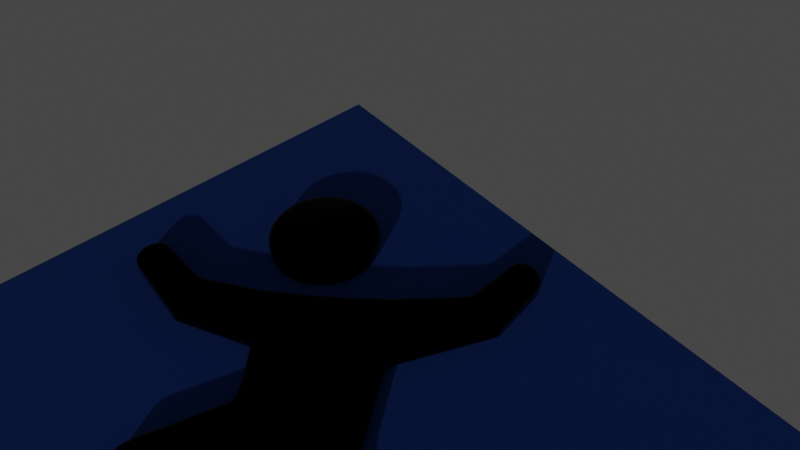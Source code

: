 # Source: FallGuy.blend  (saved by Blender 2.80.75; exported with 4.5.12 LTS)
import bpy
from mathutils import Matrix  # noqa: F401  (used for matrix-valued properties, if any)

bpy.ops.wm.read_factory_settings(use_empty=True)
scene = bpy.context.scene
scene.name = 'Scene'

# ---- collections
col_collection = bpy.data.collections.new('Collection'); scene.collection.children.link(col_collection)

# ---- materials (node trees are filled in below, after node groups)
mat_material_002 = bpy.data.materials.new('Material.002')
mat_material_001 = bpy.data.materials.new('Material.001')
mat_material = bpy.data.materials.new('Material')

# ---- material node trees
mat_material_002.use_nodes = True; mat_material_002.node_tree.nodes.clear()
_N = mat_material_002.node_tree.nodes; _L = mat_material_002.node_tree.links
n0 = _N.new('ShaderNodeOutputMaterial'); n0.name = 'Material Output'; n0.location = (300, 300)
n1 = _N.new('ShaderNodeBsdfPrincipled'); n1.name = 'Principled BSDF'; n1.location = (10, 300)
n1.distribution = 'GGX'
n1.subsurface_method = 'BURLEY'
n1.inputs[0].default_value = (0.0, 0.0, 0.0, 1.0)
n1.inputs[1].default_value = 1.0
n1.inputs[2].default_value = 0.0
n1.inputs[3].default_value = 1.45
n1.inputs[27].default_value = (0.0, 0.0, 0.0, 1.0)
n1.inputs[28].default_value = 1.0
_L.new(n1.outputs[0], n0.inputs[0])
n0.is_active_output = True
mat_material_001.use_nodes = True; mat_material_001.node_tree.nodes.clear()
_N = mat_material_001.node_tree.nodes; _L = mat_material_001.node_tree.links
n0 = _N.new('ShaderNodeOutputMaterial'); n0.name = 'Material Output'; n0.location = (300, 300)
n1 = _N.new('ShaderNodeBsdfPrincipled'); n1.name = 'Principled BSDF'; n1.location = (10, 300)
n1.distribution = 'GGX'
n1.subsurface_method = 'BURLEY'
n1.inputs[0].default_value = (0.003035, 0.04519, 0.2623, 1.0)
n1.inputs[2].default_value = 1.0
n1.inputs[3].default_value = 1.45
n1.inputs[27].default_value = (0.0, 0.0, 0.0, 1.0)
n1.inputs[28].default_value = 1.0
_L.new(n1.outputs[0], n0.inputs[0])
n0.is_active_output = True
mat_material.use_nodes = True; mat_material.node_tree.nodes.clear()
_N = mat_material.node_tree.nodes; _L = mat_material.node_tree.links
n0 = _N.new('ShaderNodeOutputMaterial'); n0.name = 'Material Output'; n0.location = (300, 300)
n1 = _N.new('ShaderNodeBsdfPrincipled'); n1.name = 'Principled BSDF'; n1.location = (10, 300)
n1.distribution = 'GGX'
n1.subsurface_method = 'BURLEY'
n1.inputs[0].default_value = (0.0, 0.0, 0.0, 1.0)
n1.inputs[1].default_value = 1.0
n1.inputs[2].default_value = 0.25
n1.inputs[3].default_value = 1.45
n1.inputs[27].default_value = (0.0, 0.0, 0.0, 1.0)
n1.inputs[28].default_value = 1.0
_L.new(n1.outputs[0], n0.inputs[0])
n0.is_active_output = True

# ---- world
world_world = bpy.data.worlds.new('World'); scene.world = world_world
world_world.use_nodes = True; world_world.node_tree.nodes.clear()
_N = world_world.node_tree.nodes; _L = world_world.node_tree.links
n0 = _N.new('ShaderNodeOutputWorld'); n0.name = 'World Output'; n0.location = (300, 300)
n1 = _N.new('ShaderNodeBackground'); n1.name = 'Background'; n1.location = (10, 300)
n1.inputs[0].default_value = (0.05088, 0.05088, 0.05088, 1.0)
_L.new(n1.outputs[0], n0.inputs[0])
n0.is_active_output = True
world_world.color = (0.05088, 0.05088, 0.05088)
world_world.use_sun_shadow = False
world_world.sun_shadow_jitter_overblur = 0.0

# ---- cameras
cam_camera = bpy.data.cameras.new('Camera')
cam_camera.clip_end = 100.0
cam_camera.lens = 34.45
cam_camera.ortho_scale = 7.314

# ---- lights
light_light = bpy.data.lights.new('Light', 'POINT')
light_light.transmission_factor = 0.0
light_light.energy = 1000.0
light_light.shadow_soft_size = 0.1
light_light.shadow_maximum_resolution = 0.006
light_light.use_absolute_resolution = True

# ---- meshes
me_plane = bpy.data.meshes.new('Plane')
me_plane.from_pydata([(0.008636, 0.03409, 0.0), (-0.0311, 0.001074, 0.0), (0.03145, 0.003498, 0.0), (-0.01303, -0.01686, 0.0), (0.02057, 0.01747, 0.0), (-0.0211, -0.008242, 0.0), (-0.01053, 0.0145, 0.0), (0.01141, -0.0102, 0.0), (0.0007034, 0.002594, 0.0), (-0.001475, 0.04156, 0.0), (-0.04121, 0.008548, 0.0), (-0.02064, 0.02198, 0.0), (-0.01364, 0.05167, 0.0), (-0.0503, 0.01631, 0.0), (-0.03134, 0.03282, 0.0), (-0.06199, -0.01513, 0.0), (-0.06628, -0.005632, 0.0), (-0.07157, 0.001628, 0.0), (-0.09694, -0.01387, 0.0), (-0.102, -0.006139, 0.0), (-0.09689, 0.001121, 0.0), (0.0256, 0.07486, 0.0), (0.01524, 0.07397, 0.0), (0.007379, 0.07801, 0.0), (0.0213, 0.1025, 0.0), (0.01448, 0.1092, 0.0), (0.006113, 0.1048, 0.0), (0.03905, -0.006631, 0.0), (-0.01455, -0.02141, 0.0), (0.01597, -0.02058, 0.0), (-0.02291, -0.05079, 0.0), (-0.005052, -0.05248, 0.0), (-0.02114, -0.06253, 0.0), (-0.00394, -0.05516, 0.0), (0.01873, -0.0997, 0.0), (0.03261, -0.08722, 0.0), (0.02295, -0.1027, 0.0), (0.02786, -0.1027, 0.0), (0.0342, -0.09496, 0.0), (0.03296, -0.09935, 0.0), (0.04926, -0.01429, 0.0), (0.0393, -0.03516, 0.0), (0.06712, -0.0245, 0.0), (0.06121, -0.03497, 0.0), (0.06311, 0.009413, 0.0), (0.07697, 0.001026, 0.0), (0.07624, 0.008683, 0.0), (0.07733, 0.004308, 0.0), (0.0667, 0.01323, 0.0), (0.07211, 0.01267, 0.0), (-0.05697, 0.05837, 0.002216), (-0.05784, 0.05829, 0.002216), (-0.05867, 0.05804, 0.002216), (-0.05944, 0.05763, 0.002216), (-0.06011, 0.05707, 0.002216), (-0.06066, 0.0564, 0.002216), (-0.06107, 0.05563, 0.002216), (-0.06133, 0.0548, 0.002216), (-0.06141, 0.05394, 0.002216), (-0.06133, 0.05307, 0.002216), (-0.06107, 0.05224, 0.002216), (-0.06066, 0.05147, 0.002216), (-0.06011, 0.0508, 0.002216), (-0.05944, 0.05025, 0.002216), (-0.05867, 0.04984, 0.002216), (-0.05784, 0.04958, 0.002216), (-0.05697, 0.0495, 0.002216), (-0.05611, 0.04958, 0.002216), (-0.05528, 0.04984, 0.002216), (-0.05451, 0.05025, 0.002216), (-0.05384, 0.0508, 0.002216), (-0.05328, 0.05147, 0.002216), (-0.05287, 0.05224, 0.002216), (-0.05262, 0.05307, 0.002216), (-0.05254, 0.05394, 0.002216), (-0.05262, 0.0548, 0.002216), (-0.05287, 0.05563, 0.002216), (-0.05328, 0.0564, 0.002216), (-0.05384, 0.05707, 0.002216), (-0.05451, 0.05763, 0.002216), (-0.05528, 0.05804, 0.002216), (-0.05611, 0.05829, 0.002216), (0.008636, 0.03409, -0.01), (-0.0311, 0.001074, -0.01), (0.03145, 0.003498, -0.01), (-0.01303, -0.01686, -0.01), (0.02057, 0.01747, -0.01), (-0.0211, -0.008242, -0.01), (-0.01053, 0.0145, -0.01), (0.01141, -0.0102, -0.01), (0.0007034, 0.002594, -0.01), (-0.001475, 0.04156, -0.01), (-0.04121, 0.008548, -0.01), (-0.02064, 0.02198, -0.01), (-0.01364, 0.05167, -0.01), (-0.0503, 0.01631, -0.01), (-0.03134, 0.03282, -0.01), (-0.06199, -0.01513, -0.01), (-0.06628, -0.005632, -0.01), (-0.07157, 0.001628, -0.01), (-0.09694, -0.01387, -0.01), (-0.102, -0.006139, -0.01), (-0.09689, 0.001121, -0.01), (0.0256, 0.07486, -0.01), (0.01524, 0.07397, -0.01), (0.007379, 0.07801, -0.01), (0.0213, 0.1025, -0.01), (0.01448, 0.1092, -0.01), (0.006113, 0.1048, -0.01), (0.03905, -0.006631, -0.01), (-0.01455, -0.02141, -0.01), (0.01597, -0.02058, -0.01), (-0.02291, -0.05079, -0.01), (-0.005052, -0.05248, -0.01), (-0.02114, -0.06253, -0.01), (-0.00394, -0.05516, -0.01), (0.01873, -0.0997, -0.01), (0.03261, -0.08722, -0.01), (0.02295, -0.1027, -0.01), (0.02786, -0.1027, -0.01), (0.0342, -0.09496, -0.01), (0.03296, -0.09935, -0.01), (0.04926, -0.01429, -0.01), (0.0393, -0.03516, -0.01), (0.06712, -0.0245, -0.01), (0.06121, -0.03497, -0.01), (0.06311, 0.009413, -0.01), (0.07697, 0.001026, -0.01), (0.07624, 0.008683, -0.01), (0.07733, 0.004308, -0.01), (0.0667, 0.01323, -0.01), (0.07211, 0.01267, -0.01), (-0.05697, 0.05869, -0.008736), (-0.0579, 0.0586, -0.008735), (-0.05879, 0.05833, -0.008736), (-0.05962, 0.05789, -0.008736), (-0.06034, 0.0573, -0.008736), (-0.06093, 0.05658, -0.008735), (-0.06137, 0.05576, -0.008735), (-0.06164, 0.05486, -0.008736), (-0.06173, 0.05394, -0.008736), (-0.06164, 0.05301, -0.008735), (-0.06137, 0.05212, -0.008735), (-0.06093, 0.05129, -0.008736), (-0.06034, 0.05057, -0.008736), (-0.05962, 0.04998, -0.008736), (-0.05879, 0.04954, -0.008736), (-0.0579, 0.04927, -0.008736), (-0.05697, 0.04918, -0.008736), (-0.05605, 0.04927, -0.008736), (-0.05515, 0.04954, -0.008736), (-0.05433, 0.04998, -0.008736), (-0.05361, 0.05057, -0.008735), (-0.05302, 0.05129, -0.008736), (-0.05258, 0.05212, -0.008736), (-0.05231, 0.05301, -0.008735), (-0.05222, 0.05394, -0.008736), (-0.05231, 0.05486, -0.008736), (-0.05258, 0.05576, -0.008736), (-0.05302, 0.05658, -0.008736), (-0.05361, 0.0573, -0.008736), (-0.05433, 0.05789, -0.008736), (-0.05515, 0.05833, -0.008736), (-0.05605, 0.0586, -0.008736), (0.008636, 0.03409, -0.0007093), (-0.0311, 0.001074, -0.0007093), (0.03145, 0.003498, -0.0007093), (-0.01303, -0.01686, -0.0007093), (0.02057, 0.01747, -0.0007093), (-0.0211, -0.008242, -0.0007093), (-0.01364, 0.05167, -0.0007093), (-0.0503, 0.01631, -0.0007093), (-0.03134, 0.03282, -0.0007093), (-0.06199, -0.01513, -0.0007093), (-0.07157, 0.001628, -0.0007093), (-0.09694, -0.01387, -0.0007093), (-0.102, -0.006139, -0.0007093), (-0.09689, 0.001121, -0.0007093), (0.0256, 0.07486, -0.0007093), (0.007379, 0.07801, -0.0007093), (0.0213, 0.1025, -0.0007093), (0.01448, 0.1092, -0.0007093), (0.006113, 0.1048, -0.0007093), (0.03905, -0.006631, -0.0007093), (-0.01455, -0.02141, -0.0007093), (0.01597, -0.02058, -0.0007093), (-0.02291, -0.05079, -0.0007093), (-0.005052, -0.05248, -0.0007093), (-0.02114, -0.06253, -0.0007093), (-0.00394, -0.05516, -0.0007093), (0.01873, -0.0997, -0.0007093), (0.03261, -0.08722, -0.0007093), (0.02295, -0.1027, -0.0007093), (0.02786, -0.1027, -0.0007093), (0.0342, -0.09496, -0.0007093), (0.03296, -0.09935, -0.0007093), (0.04926, -0.01429, -0.0007093), (0.0393, -0.03516, -0.0007093), (0.06712, -0.0245, -0.0007093), (0.06121, -0.03497, -0.0007093), (0.06311, 0.009413, -0.0007093), (0.07697, 0.001026, -0.0007093), (0.07624, 0.008683, -0.0007093), (0.07733, 0.004308, -0.0007093), (0.0667, 0.01323, -0.0007093), (0.07211, 0.01267, -0.0007093), (0.008636, 0.03409, -0.009355), (-0.0311, 0.001074, -0.009355), (0.03145, 0.003498, -0.009355), (-0.01303, -0.01686, -0.009355), (0.02057, 0.01747, -0.009355), (-0.0211, -0.008242, -0.009355), (-0.01364, 0.05167, -0.009355), (-0.0503, 0.01631, -0.009355), (-0.03134, 0.03282, -0.009355), (-0.06199, -0.01513, -0.009355), (-0.07157, 0.001628, -0.009355), (-0.09694, -0.01387, -0.009355), (-0.102, -0.006139, -0.009355), (-0.09689, 0.001121, -0.009355), (0.0256, 0.07486, -0.009355), (0.007379, 0.07801, -0.009355), (0.0213, 0.1025, -0.009355), (0.01448, 0.1092, -0.009355), (0.006113, 0.1048, -0.009355), (0.03905, -0.006631, -0.009355), (-0.01455, -0.02141, -0.009355), (0.01597, -0.02058, -0.009355), (-0.02291, -0.05079, -0.009355), (-0.005052, -0.05248, -0.009355), (-0.02114, -0.06253, -0.009355), (-0.00394, -0.05516, -0.009355), (0.01873, -0.0997, -0.009355), (0.03261, -0.08722, -0.009355), (0.02295, -0.1027, -0.009355), (0.02786, -0.1027, -0.009355), (0.0342, -0.09496, -0.009355), (0.03296, -0.09935, -0.009355), (0.04926, -0.01429, -0.009355), (0.0393, -0.03516, -0.009355), (0.06712, -0.0245, -0.009355), (0.06121, -0.03497, -0.009355), (0.06311, 0.009413, -0.009355), (0.07697, 0.001026, -0.009355), (0.07624, 0.008683, -0.009355), (0.07733, 0.004308, -0.009355), (0.0667, 0.01323, -0.009355), (0.07211, 0.01267, -0.009355), (-0.05697, 0.07755, -0.0006956), (-0.06158, 0.0771, -0.0006955), (-0.06601, 0.07576, -0.0006956), (-0.0701, 0.07357, -0.0006956), (-0.07367, 0.07064, -0.0006956), (-0.07661, 0.06706, -0.0006955), (-0.07879, 0.06297, -0.0006955), (-0.08014, 0.05854, -0.0006956), (-0.08059, 0.05394, -0.0006956), (-0.08014, 0.04933, -0.0006955), (-0.07879, 0.0449, -0.0006955), (-0.07661, 0.04081, -0.0006956), (-0.07367, 0.03724, -0.0006956), (-0.0701, 0.0343, -0.0006956), (-0.06601, 0.03212, -0.0006956), (-0.06158, 0.03077, -0.0006956), (-0.05697, 0.03032, -0.0006956), (-0.05237, 0.03077, -0.0006956), (-0.04794, 0.03212, -0.0006956), (-0.04385, 0.0343, -0.0006956), (-0.04027, 0.03724, -0.0006955), (-0.03734, 0.04081, -0.0006956), (-0.03516, 0.0449, -0.0006956), (-0.03381, 0.04933, -0.0006955), (-0.03336, 0.05394, -0.0006956), (-0.03381, 0.05854, -0.0006956), (-0.03516, 0.06297, -0.0006956), (-0.03734, 0.06706, -0.0006956), (-0.04027, 0.07064, -0.0006956), (-0.04385, 0.07357, -0.0006956), (-0.04794, 0.07576, -0.0006956), (-0.05237, 0.0771, -0.0006956), (-0.05697, 0.07755, -0.009191), (-0.06158, 0.0771, -0.009191), (-0.06601, 0.07576, -0.009191), (-0.0701, 0.07357, -0.009191), (-0.07367, 0.07064, -0.009191), (-0.07661, 0.06706, -0.009191), (-0.07879, 0.06297, -0.009191), (-0.08014, 0.05854, -0.009191), (-0.08059, 0.05394, -0.009191), (-0.08014, 0.04933, -0.009191), (-0.07879, 0.0449, -0.009191), (-0.07661, 0.04081, -0.009191), (-0.07367, 0.03724, -0.009191), (-0.0701, 0.0343, -0.009191), (-0.06601, 0.03212, -0.009191), (-0.06158, 0.03077, -0.009191), (-0.05697, 0.03032, -0.009191), (-0.05237, 0.03077, -0.009191), (-0.04794, 0.03212, -0.009191), (-0.04385, 0.0343, -0.009191), (-0.04027, 0.03724, -0.009191), (-0.03734, 0.04081, -0.009191), (-0.03516, 0.0449, -0.009191), (-0.03381, 0.04933, -0.009191), (-0.03336, 0.05394, -0.009191), (-0.03381, 0.05854, -0.009191), (-0.03516, 0.06297, -0.009191), (-0.03734, 0.06706, -0.009191), (-0.04027, 0.07064, -0.009191), (-0.04385, 0.07357, -0.009191), (-0.04794, 0.07576, -0.009191), (-0.05237, 0.0771, -0.009191), (-0.02409, -0.05657, 0.0), (-0.004496, -0.05382, 0.0), (-0.02409, -0.05657, -0.01), (-0.004496, -0.05382, -0.01), (-0.004496, -0.05382, -0.0007093), (-0.02409, -0.05657, -0.0007093), (-0.004496, -0.05382, -0.009355), (-0.02409, -0.05657, -0.009355), (-0.01577, -0.02571, 0.0), (0.01289, -0.02524, 0.0), (-0.01577, -0.02571, -0.01), (0.01289, -0.02524, -0.01), (0.01289, -0.02524, -0.0007093), (-0.01577, -0.02571, -0.0007093), (0.01289, -0.02524, -0.009355), (-0.01577, -0.02571, -0.009355), (0.02017, -0.02321, 0.0), (0.04089, -0.008012, 0.0), (0.02017, -0.02321, -0.01), (0.04089, -0.008012, -0.01), (0.04089, -0.008012, -0.0007093), (0.02017, -0.02321, -0.0007093), (0.04089, -0.008012, -0.009355), (0.02017, -0.02321, -0.009355), (0.03485, -0.03238, 0.0), (0.03485, -0.03238, -0.01), (0.03485, -0.03238, -0.0007093), (0.03485, -0.03238, -0.009355), (0.04731, -0.01283, 0.0), (0.04731, -0.01283, -0.01), (0.04731, -0.01283, -0.0007093), (0.04731, -0.01283, -0.009355), (0.06823, -0.02164, 0.0), (0.05081, -0.01163, 0.0), (0.06823, -0.02164, -0.01), (0.05081, -0.01163, -0.01), (0.05081, -0.01163, -0.0007093), (0.06823, -0.02164, -0.0007093), (0.05081, -0.01163, -0.009355), (0.06823, -0.02164, -0.009355), (-0.05197, 0.01516, 0.0), (-0.04319, 0.00743, 0.0), (-0.03354, -0.0002037, 0.0), (-0.05197, 0.01516, -0.01), (-0.04319, 0.00743, -0.01), (-0.03354, -0.0002037, -0.01), (-0.03354, -0.0002037, -0.0007093), (-0.05197, 0.01516, -0.0007093), (-0.03354, -0.0002037, -0.009355), (-0.05197, 0.01516, -0.009355), (0.01047, 0.03153, 0.0), (-0.02956, -0.0003579, 0.0), (-0.008801, 0.01267, 0.0), (0.01047, 0.03153, -0.01), (-0.02956, -0.0003579, -0.01), (-0.008801, 0.01267, -0.01), (-0.02956, -0.0003579, -0.0007093), (0.01047, 0.03153, -0.0007093), (-0.02956, -0.0003579, -0.009355), (0.01047, 0.03153, -0.009355), (-0.09307, 0.001198, 0.0), (-0.09659, -0.006062, 0.0), (-0.09166, -0.01406, 0.0), (-0.09307, 0.001198, -0.01), (-0.09659, -0.006062, -0.01), (-0.09166, -0.01406, -0.01), (-0.09166, -0.01406, -0.0007093), (-0.09307, 0.001198, -0.0007093), (-0.09166, -0.01406, -0.009355), (-0.09307, 0.001198, -0.009355), (0.0001902, 0.04479, 0.0), (-0.01154, 0.0543, 0.0), (0.01033, 0.03815, 0.0), (0.0001902, 0.04479, -0.01), (-0.01154, 0.0543, -0.01), (0.01033, 0.03815, -0.01), (0.01033, 0.03815, -0.0007093), (-0.01154, 0.0543, -0.0007093), (0.01033, 0.03815, -0.009355), (-0.01154, 0.0543, -0.009355), (0.01459, 0.1039, 0.0), (0.006304, 0.1008, 0.0), (0.02195, 0.0983, 0.0), (0.01459, 0.1039, -0.01), (0.006304, 0.1008, -0.01), (0.02195, 0.0983, -0.01), (0.02195, 0.0983, -0.0007093), (0.006304, 0.1008, -0.0007093), (0.02195, 0.0983, -0.009355), (0.006304, 0.1008, -0.009355), (0.0073, 0.07969, 0.0), (0.0073, 0.07969, -0.01), (0.0073, 0.07969, -0.0007093), (0.0073, 0.07969, -0.009355), (0.01519, 0.07617, 0.0), (0.02533, 0.07658, 0.0), (0.01519, 0.07617, -0.01), (0.02533, 0.07658, -0.01), (0.02533, 0.07658, -0.0007093), (0.02533, 0.07658, -0.009355), (0.01433, 0.07221, 0.0), (0.02468, 0.07264, 0.0), (0.01433, 0.07221, -0.01), (0.02468, 0.07264, -0.01), (0.02468, 0.07264, -0.0007093), (0.02468, 0.07264, -0.009355), (0.006236, 0.07657, 0.0), (0.006236, 0.07657, -0.01), (0.006236, 0.07657, -0.0007093), (0.006236, 0.07657, -0.009355), (-0.07063, 0.002276, 0.0), (-0.07063, 0.002276, -0.01), (-0.07063, 0.002276, -0.0007093), (-0.07063, 0.002276, -0.009355), (-0.06517, -0.005007, 0.0), (-0.06063, -0.01442, 0.0), (-0.06517, -0.005007, -0.01), (-0.06063, -0.01442, -0.01), (-0.06063, -0.01442, -0.0007093), (-0.06063, -0.01442, -0.009355), (-0.06862, -0.005666, 0.0), (-0.06428, -0.01505, 0.0), (-0.06862, -0.005666, -0.01), (-0.06428, -0.01505, -0.01), (-0.06428, -0.01505, -0.0007093), (-0.06428, -0.01505, -0.009355), (-0.07323, 0.001595, 0.0), (-0.07323, 0.001595, -0.01), (-0.07323, 0.001595, -0.0007093), (-0.07323, 0.001595, -0.009355), (0.05099, -0.04125, 0.0), (0.05796, -0.04065, 0.0), (0.05099, -0.04125, -0.01), (0.05796, -0.04065, -0.01), (0.05099, -0.04125, -0.0007093), (0.05796, -0.04065, -0.0007093), (0.05099, -0.04125, -0.009355), (0.05796, -0.04065, -0.009355), (-0.06158, 0.0771, 0.0001056), (-0.05697, 0.07755, 0.0001056), (-0.06601, 0.07576, 0.0001056), (-0.0701, 0.07357, 0.0001056), (-0.07367, 0.07064, 0.0001056), (-0.07661, 0.06706, 0.0001056), (-0.07879, 0.06297, 0.0001056), (-0.08014, 0.05854, 0.0001056), (-0.08059, 0.05394, 0.0001056), (-0.08014, 0.04933, 0.0001056), (-0.07879, 0.0449, 0.0001056), (-0.07661, 0.04081, 0.0001056), (-0.07367, 0.03724, 0.0001056), (-0.0701, 0.0343, 0.0001056), (-0.06601, 0.03212, 0.0001056), (-0.06158, 0.03077, 0.0001056), (-0.05697, 0.03032, 0.0001056), (-0.05237, 0.03077, 0.0001056), (-0.04794, 0.03212, 0.0001056), (-0.04385, 0.0343, 0.0001056), (-0.04027, 0.03724, 0.0001056), (-0.03734, 0.04081, 0.0001056), (-0.03516, 0.0449, 0.0001056), (-0.03381, 0.04933, 0.0001056), (-0.03336, 0.05394, 0.0001056), (-0.03381, 0.05854, 0.0001056), (-0.03516, 0.06297, 0.0001056), (-0.03734, 0.06706, 0.0001056), (-0.04027, 0.07064, 0.0001056), (-0.04385, 0.07357, 0.0001056), (-0.04794, 0.07576, 0.0001056), (-0.05237, 0.0771, 0.0001056), (-0.0604, 0.07115, 0.0008005), (-0.05697, 0.07149, 0.0008005), (-0.06369, 0.07015, 0.0008005), (-0.06673, 0.06853, 0.0008005), (-0.06939, 0.06635, 0.0008005), (-0.07157, 0.06369, 0.0008005), (-0.07319, 0.06065, 0.0008005), (-0.07419, 0.05736, 0.0008005), (-0.07453, 0.05394, 0.0008005), (-0.07419, 0.05051, 0.0008005), (-0.07319, 0.04722, 0.0008005), (-0.07157, 0.04418, 0.0008005), (-0.06939, 0.04152, 0.0008005), (-0.06673, 0.03934, 0.0008005), (-0.06369, 0.03772, 0.0008005), (-0.0604, 0.03672, 0.0008005), (-0.05697, 0.03638, 0.0008005), (-0.05355, 0.03672, 0.0008005), (-0.05026, 0.03772, 0.0008005), (-0.04722, 0.03934, 0.0008005), (-0.04456, 0.04152, 0.0008005), (-0.04238, 0.04418, 0.0008005), (-0.04076, 0.04722, 0.0008005), (-0.03976, 0.05051, 0.0008005), (-0.03942, 0.05394, 0.0008005), (-0.03976, 0.05736, 0.0008005), (-0.04076, 0.06065, 0.0008005), (-0.04238, 0.06369, 0.0008005), (-0.04456, 0.06635, 0.0008005), (-0.04722, 0.06853, 0.0008005), (-0.05026, 0.07015, 0.0008005), (-0.05355, 0.07115, 0.0008005), (-0.05932, 0.06575, 0.001608), (-0.05697, 0.06598, 0.001608), (-0.06159, 0.06507, 0.001608), (-0.06367, 0.06395, 0.001608), (-0.06549, 0.06246, 0.001608), (-0.06699, 0.06063, 0.001608), (-0.06811, 0.05855, 0.001608), (-0.06879, 0.05629, 0.001608), (-0.06902, 0.05394, 0.001608), (-0.06879, 0.05159, 0.001608), (-0.06811, 0.04933, 0.001608), (-0.06699, 0.04724, 0.001608), (-0.06549, 0.04542, 0.001608), (-0.06367, 0.04392, 0.001608), (-0.06159, 0.0428, 0.001608), (-0.05932, 0.04212, 0.001608), (-0.05697, 0.04189, 0.001608), (-0.05462, 0.04212, 0.001608), (-0.05236, 0.0428, 0.001608), (-0.05028, 0.04392, 0.001608), (-0.04846, 0.04542, 0.001608), (-0.04696, 0.04724, 0.001608), (-0.04584, 0.04933, 0.001608), (-0.04516, 0.05159, 0.001608), (-0.04493, 0.05394, 0.001608), (-0.04516, 0.05629, 0.001608), (-0.04584, 0.05855, 0.001608), (-0.04696, 0.06063, 0.001608), (-0.04846, 0.06246, 0.001608), (-0.05028, 0.06395, 0.001608), (-0.05236, 0.06507, 0.001608), (-0.05462, 0.06575, 0.001608), (-0.06158, 0.0771, -0.009997), (-0.05697, 0.07755, -0.009997), (-0.06601, 0.07576, -0.009997), (-0.0701, 0.07357, -0.009997), (-0.07367, 0.07064, -0.009997), (-0.07661, 0.06706, -0.009997), (-0.07879, 0.06297, -0.009997), (-0.08014, 0.05854, -0.009997), (-0.08059, 0.05394, -0.009997), (-0.08014, 0.04933, -0.009997), (-0.07879, 0.0449, -0.009997), (-0.07661, 0.04081, -0.009997), (-0.07367, 0.03724, -0.009997), (-0.0701, 0.0343, -0.009997), (-0.06601, 0.03212, -0.009997), (-0.06158, 0.03077, -0.009997), (-0.05697, 0.03032, -0.009997), (-0.05237, 0.03077, -0.009997), (-0.04794, 0.03212, -0.009997), (-0.04385, 0.0343, -0.009997), (-0.04027, 0.03724, -0.009997), (-0.03734, 0.04081, -0.009997), (-0.03516, 0.0449, -0.009997), (-0.03381, 0.04933, -0.009997), (-0.03336, 0.05394, -0.009997), (-0.03381, 0.05854, -0.009997), (-0.03516, 0.06297, -0.009997), (-0.03734, 0.06706, -0.009997), (-0.04027, 0.07064, -0.009997), (-0.04385, 0.07357, -0.009997), (-0.04794, 0.07576, -0.009997), (-0.05237, 0.0771, -0.009997), (-0.06038, 0.07107, -0.009637), (-0.05697, 0.0714, -0.009637), (-0.06366, 0.07007, -0.009637), (-0.06668, 0.06846, -0.009637), (-0.06932, 0.06629, -0.009637), (-0.0715, 0.06364, -0.009637), (-0.07311, 0.06062, -0.009637), (-0.0741, 0.05734, -0.009637), (-0.07444, 0.05394, -0.009637), (-0.0741, 0.05053, -0.009637), (-0.07311, 0.04725, -0.009637), (-0.0715, 0.04423, -0.009637), (-0.06932, 0.04159, -0.009637), (-0.06668, 0.03941, -0.009637), (-0.06366, 0.0378, -0.009637), (-0.06038, 0.03681, -0.009637), (-0.05697, 0.03647, -0.009637), (-0.05357, 0.03681, -0.009637), (-0.05029, 0.0378, -0.009637), (-0.04727, 0.03941, -0.009637), (-0.04462, 0.04159, -0.009637), (-0.04245, 0.04423, -0.009637), (-0.04084, 0.04725, -0.009637), (-0.03984, 0.05053, -0.009637), (-0.03951, 0.05394, -0.009637), (-0.03984, 0.05734, -0.009637), (-0.04084, 0.06062, -0.009637), (-0.04245, 0.06364, -0.009637), (-0.04462, 0.06629, -0.009637), (-0.04727, 0.06846, -0.009637), (-0.05029, 0.07007, -0.009637), (-0.05357, 0.07107, -0.009637), (-0.05924, 0.06534, -0.009082), (-0.05697, 0.06557, -0.009082), (-0.06143, 0.06468, -0.009082), (-0.06344, 0.06361, -0.009082), (-0.0652, 0.06216, -0.009082), (-0.06664, 0.0604, -0.009082), (-0.06772, 0.05839, -0.009082), (-0.06838, 0.0562, -0.009082), (-0.06861, 0.05394, -0.009082), (-0.06838, 0.05167, -0.009082), (-0.06772, 0.04949, -0.009082), (-0.06664, 0.04747, -0.009082), (-0.0652, 0.04571, -0.009082), (-0.06344, 0.04427, -0.009082), (-0.06143, 0.04319, -0.009082), (-0.05924, 0.04253, -0.009082), (-0.05697, 0.04231, -0.009082), (-0.05471, 0.04253, -0.009082), (-0.05252, 0.04319, -0.009082), (-0.05051, 0.04427, -0.009082), (-0.04875, 0.04571, -0.009082), (-0.0473, 0.04747, -0.009082), (-0.04623, 0.04949, -0.009082), (-0.04557, 0.05167, -0.009082), (-0.04534, 0.05394, -0.009082), (-0.04557, 0.0562, -0.009082), (-0.04623, 0.05839, -0.009082), (-0.0473, 0.0604, -0.009082), (-0.04875, 0.06216, -0.009082), (-0.05051, 0.06361, -0.009082), (-0.05252, 0.06468, -0.009082), (-0.05471, 0.06534, -0.009082)], [], [(8, 5, 3, 7), (364, 363, 5, 8), (362, 364, 8, 4), (4, 8, 7, 2), (6, 0, 9, 11), (1, 6, 11, 10), (11, 9, 12, 14), (10, 11, 14, 13), (426, 422, 17, 16), (427, 426, 16, 15), (373, 372, 20, 19), (374, 373, 19, 18), (418, 412, 22, 23), (412, 413, 21, 22), (393, 392, 25, 26), (392, 394, 24, 25), (7, 3, 28, 29), (2, 7, 29, 27), (321, 320, 30, 31), (313, 312, 32, 33), (33, 32, 34, 35), (35, 34, 36, 37), (35, 37, 39, 38), (340, 336, 41, 40), (40, 41, 43, 42), (345, 344, 45, 44), (44, 45, 47, 46), (44, 46, 49, 48), (51, 52, 53, 54, 55, 56, 57, 58, 59, 60, 61, 62, 63, 64, 65, 66, 67, 68, 69, 70, 71, 72, 73, 74, 75, 76, 77, 78, 79, 80, 81, 50), (90, 89, 85, 87), (367, 90, 87, 366), (365, 86, 90, 367), (86, 84, 89, 90), (88, 93, 91, 82), (83, 92, 93, 88), (93, 96, 94, 91), (92, 95, 96, 93), (428, 98, 99, 423), (429, 97, 98, 428), (376, 101, 102, 375), (377, 100, 101, 376), (419, 105, 104, 414), (414, 104, 103, 415), (396, 108, 107, 395), (395, 107, 106, 397), (89, 111, 110, 85), (84, 109, 111, 89), (323, 113, 112, 322), (315, 115, 114, 314), (115, 117, 116, 114), (117, 119, 118, 116), (117, 120, 121, 119), (341, 122, 123, 337), (122, 124, 125, 123), (347, 126, 127, 346), (126, 128, 129, 127), (126, 130, 131, 128), (133, 132, 163, 162, 161, 160, 159, 158, 157, 156, 155, 154, 153, 152, 151, 150, 149, 148, 147, 146, 145, 144, 143, 142, 141, 140, 139, 138, 137, 136, 135, 134), (371, 210, 86, 365), (209, 211, 87, 85), (210, 208, 84, 86), (370, 207, 83, 366), (213, 214, 96, 95), (214, 212, 94, 96), (361, 213, 95, 355), (431, 215, 97, 429), (217, 218, 101, 100), (218, 219, 102, 101), (441, 216, 99, 439), (380, 217, 100, 377), (421, 221, 105, 419), (390, 206, 82, 387), (223, 222, 106, 107), (224, 223, 107, 108), (401, 224, 108, 396), (411, 220, 103, 409), (226, 209, 85, 110), (208, 225, 109, 84), (327, 226, 110, 322), (326, 229, 113, 323), (319, 228, 112, 314), (318, 231, 115, 315), (232, 230, 114, 116), (231, 233, 117, 115), (235, 234, 118, 119), (234, 232, 116, 118), (236, 237, 121, 120), (237, 235, 119, 121), (233, 236, 120, 117), (335, 227, 111, 330), (343, 238, 122, 341), (240, 241, 125, 124), (199, 43, 443, 447), (351, 240, 124, 346), (350, 242, 126, 347), (244, 245, 129, 128), (245, 243, 127, 129), (246, 247, 131, 130), (247, 244, 128, 131), (242, 246, 130, 126), (281, 280, 547, 546), (282, 281, 546, 548), (283, 282, 548, 549), (284, 283, 549, 550), (285, 284, 550, 551), (286, 285, 551, 552), (287, 286, 552, 553), (288, 287, 553, 554), (289, 288, 554, 555), (290, 289, 555, 556), (291, 290, 556, 557), (292, 291, 557, 558), (293, 292, 558, 559), (294, 293, 559, 560), (295, 294, 560, 561), (296, 295, 561, 562), (297, 296, 562, 563), (298, 297, 563, 564), (299, 298, 564, 565), (300, 299, 565, 566), (301, 300, 566, 567), (302, 301, 567, 568), (303, 302, 568, 569), (304, 303, 569, 570), (305, 304, 570, 571), (306, 305, 571, 572), (307, 306, 572, 573), (308, 307, 573, 574), (309, 308, 574, 575), (310, 309, 575, 576), (311, 310, 576, 577), (280, 311, 577, 547), (44, 48, 204, 200), (49, 46, 202, 205), (48, 49, 205, 204), (47, 45, 201, 203), (46, 47, 203, 202), (345, 44, 200, 348), (344, 42, 198, 349), (123, 125, 445, 444), (42, 43, 199, 198), (340, 40, 196, 342), (328, 29, 185, 333), (35, 38, 194, 191), (39, 37, 193, 195), (38, 39, 195, 194), (36, 34, 190, 192), (37, 36, 192, 193), (33, 35, 191, 189), (34, 32, 188, 190), (313, 33, 189, 316), (312, 30, 186, 317), (321, 31, 187, 324), (320, 28, 184, 325), (2, 27, 183, 166), (28, 3, 167, 184), (407, 21, 178, 410), (393, 26, 182, 399), (26, 25, 181, 182), (25, 24, 180, 181), (384, 0, 164, 388), (418, 23, 179, 420), (374, 18, 175, 378), (438, 17, 174, 440), (19, 20, 177, 176), (18, 19, 176, 175), (427, 15, 173, 430), (352, 13, 171, 359), (14, 12, 170, 172), (13, 14, 172, 171), (363, 1, 165, 368), (4, 2, 166, 168), (3, 5, 169, 167), (362, 4, 168, 369), (200, 204, 246, 242), (205, 202, 244, 247), (204, 205, 247, 246), (203, 201, 243, 245), (202, 203, 245, 244), (348, 200, 242, 350), (349, 198, 240, 351), (239, 123, 444, 448), (198, 199, 241, 240), (342, 196, 238, 343), (333, 185, 227, 335), (191, 194, 236, 233), (195, 193, 235, 237), (194, 195, 237, 236), (192, 190, 232, 234), (193, 192, 234, 235), (189, 191, 233, 231), (190, 188, 230, 232), (316, 189, 231, 318), (317, 186, 228, 319), (324, 187, 229, 326), (325, 184, 226, 327), (166, 183, 225, 208), (184, 167, 209, 226), (410, 178, 220, 411), (399, 182, 224, 401), (182, 181, 223, 224), (181, 180, 222, 223), (388, 164, 206, 390), (420, 179, 221, 421), (378, 175, 217, 380), (440, 174, 216, 441), (176, 177, 219, 218), (175, 176, 218, 217), (430, 173, 215, 431), (359, 171, 213, 361), (172, 170, 212, 214), (171, 172, 214, 213), (368, 165, 207, 370), (168, 166, 208, 210), (167, 169, 211, 209), (369, 168, 210, 371), (451, 481, 279, 248), (481, 480, 278, 279), (480, 479, 277, 278), (479, 478, 276, 277), (478, 477, 275, 276), (477, 476, 274, 275), (476, 475, 273, 274), (475, 474, 272, 273), (474, 473, 271, 272), (473, 472, 270, 271), (472, 471, 269, 270), (471, 470, 268, 269), (470, 469, 267, 268), (469, 468, 266, 267), (468, 467, 265, 266), (467, 466, 264, 265), (466, 465, 263, 264), (465, 464, 262, 263), (464, 463, 261, 262), (463, 462, 260, 261), (462, 461, 259, 260), (461, 460, 258, 259), (460, 459, 257, 258), (459, 458, 256, 257), (458, 457, 255, 256), (457, 456, 254, 255), (456, 455, 253, 254), (455, 454, 252, 253), (454, 453, 251, 252), (453, 452, 250, 251), (452, 450, 249, 250), (450, 451, 248, 249), (248, 279, 311, 280), (279, 278, 310, 311), (278, 277, 309, 310), (277, 276, 308, 309), (276, 275, 307, 308), (275, 274, 306, 307), (274, 273, 305, 306), (273, 272, 304, 305), (272, 271, 303, 304), (271, 270, 302, 303), (270, 269, 301, 302), (269, 268, 300, 301), (268, 267, 299, 300), (267, 266, 298, 299), (266, 265, 297, 298), (265, 264, 296, 297), (264, 263, 295, 296), (263, 262, 294, 295), (262, 261, 293, 294), (261, 260, 292, 293), (260, 259, 291, 292), (259, 258, 290, 291), (258, 257, 289, 290), (257, 256, 288, 289), (256, 255, 287, 288), (255, 254, 286, 287), (254, 253, 285, 286), (253, 252, 284, 285), (252, 251, 283, 284), (251, 250, 282, 283), (250, 249, 281, 282), (249, 248, 280, 281), (188, 317, 319, 230), (187, 316, 318, 229), (32, 312, 317, 188), (31, 313, 316, 187), (229, 318, 315, 113), (230, 319, 314, 114), (113, 315, 314, 112), (31, 30, 312, 313), (186, 325, 327, 228), (185, 324, 326, 227), (30, 320, 325, 186), (29, 321, 324, 185), (227, 326, 323, 111), (228, 327, 322, 112), (111, 323, 322, 110), (29, 28, 320, 321), (338, 333, 335, 339), (183, 332, 334, 225), (336, 328, 333, 338), (27, 329, 332, 183), (225, 334, 331, 109), (339, 335, 330, 337), (109, 331, 330, 111), (27, 29, 328, 329), (239, 339, 337, 123), (41, 336, 338, 197), (197, 338, 339, 239), (332, 342, 343, 334), (329, 340, 342, 332), (334, 343, 341, 331), (331, 341, 337, 330), (329, 328, 336, 340), (201, 349, 351, 243), (196, 348, 350, 238), (45, 344, 349, 201), (40, 345, 348, 196), (238, 350, 347, 122), (243, 351, 346, 127), (122, 347, 346, 124), (40, 42, 344, 345), (424, 359, 361, 425), (165, 358, 360, 207), (422, 352, 359, 424), (1, 354, 358, 165), (207, 360, 357, 83), (425, 361, 355, 423), (83, 357, 356, 92), (92, 356, 355, 95), (1, 10, 353, 354), (10, 13, 352, 353), (164, 369, 371, 206), (169, 368, 370, 211), (0, 362, 369, 164), (5, 363, 368, 169), (211, 370, 366, 87), (206, 371, 365, 82), (82, 365, 367, 88), (88, 367, 366, 83), (0, 6, 364, 362), (6, 1, 363, 364), (177, 379, 381, 219), (436, 378, 380, 437), (20, 372, 379, 177), (433, 374, 378, 436), (437, 380, 377, 435), (219, 381, 375, 102), (435, 377, 376, 434), (434, 376, 375, 439), (433, 432, 373, 374), (432, 438, 372, 373), (170, 389, 391, 212), (416, 388, 390, 417), (12, 383, 389, 170), (413, 384, 388, 416), (417, 390, 387, 415), (212, 391, 386, 94), (91, 385, 387, 82), (94, 386, 385, 91), (9, 0, 384, 382), (12, 9, 382, 383), (404, 399, 401, 405), (180, 398, 400, 222), (402, 393, 399, 404), (24, 394, 398, 180), (222, 400, 397, 106), (405, 401, 396, 403), (408, 395, 397, 409), (403, 396, 395, 408), (406, 407, 394, 392), (402, 406, 392, 393), (23, 22, 406, 402), (22, 21, 407, 406), (105, 403, 408, 104), (104, 408, 409, 103), (221, 405, 403, 105), (23, 402, 404, 179), (179, 404, 405, 221), (398, 410, 411, 400), (394, 407, 410, 398), (400, 411, 409, 397), (220, 417, 415, 103), (21, 413, 416, 178), (178, 416, 417, 220), (389, 420, 421, 391), (383, 418, 420, 389), (391, 421, 419, 386), (385, 414, 415, 387), (386, 419, 414, 385), (382, 384, 413, 412), (383, 382, 412, 418), (216, 425, 423, 99), (17, 422, 424, 174), (174, 424, 425, 216), (358, 430, 431, 360), (354, 427, 430, 358), (360, 431, 429, 357), (357, 429, 428, 356), (356, 428, 423, 355), (354, 353, 426, 427), (353, 352, 422, 426), (16, 17, 438, 432), (15, 16, 432, 433), (98, 434, 439, 99), (97, 435, 434, 98), (215, 437, 435, 97), (15, 433, 436, 173), (173, 436, 437, 215), (379, 440, 441, 381), (372, 438, 440, 379), (381, 441, 439, 375), (449, 448, 444, 445), (443, 442, 446, 447), (447, 446, 448, 449), (41, 197, 446, 442), (241, 199, 447, 449), (197, 239, 448, 446), (43, 41, 442, 443), (125, 241, 449, 445), (482, 483, 451, 450), (484, 482, 450, 452), (485, 484, 452, 453), (486, 485, 453, 454), (487, 486, 454, 455), (488, 487, 455, 456), (489, 488, 456, 457), (490, 489, 457, 458), (491, 490, 458, 459), (492, 491, 459, 460), (493, 492, 460, 461), (494, 493, 461, 462), (495, 494, 462, 463), (496, 495, 463, 464), (497, 496, 464, 465), (498, 497, 465, 466), (499, 498, 466, 467), (500, 499, 467, 468), (501, 500, 468, 469), (502, 501, 469, 470), (503, 502, 470, 471), (504, 503, 471, 472), (505, 504, 472, 473), (506, 505, 473, 474), (507, 506, 474, 475), (508, 507, 475, 476), (509, 508, 476, 477), (510, 509, 477, 478), (511, 510, 478, 479), (512, 511, 479, 480), (513, 512, 480, 481), (483, 513, 481, 451), (514, 515, 483, 482), (516, 514, 482, 484), (517, 516, 484, 485), (518, 517, 485, 486), (519, 518, 486, 487), (520, 519, 487, 488), (521, 520, 488, 489), (522, 521, 489, 490), (523, 522, 490, 491), (524, 523, 491, 492), (525, 524, 492, 493), (526, 525, 493, 494), (527, 526, 494, 495), (528, 527, 495, 496), (529, 528, 496, 497), (530, 529, 497, 498), (531, 530, 498, 499), (532, 531, 499, 500), (533, 532, 500, 501), (534, 533, 501, 502), (535, 534, 502, 503), (536, 535, 503, 504), (537, 536, 504, 505), (538, 537, 505, 506), (539, 538, 506, 507), (540, 539, 507, 508), (541, 540, 508, 509), (542, 541, 509, 510), (543, 542, 510, 511), (544, 543, 511, 512), (545, 544, 512, 513), (515, 545, 513, 483), (51, 50, 515, 514), (52, 51, 514, 516), (53, 52, 516, 517), (54, 53, 517, 518), (55, 54, 518, 519), (56, 55, 519, 520), (57, 56, 520, 521), (58, 57, 521, 522), (59, 58, 522, 523), (60, 59, 523, 524), (61, 60, 524, 525), (62, 61, 525, 526), (63, 62, 526, 527), (64, 63, 527, 528), (65, 64, 528, 529), (66, 65, 529, 530), (67, 66, 530, 531), (68, 67, 531, 532), (69, 68, 532, 533), (70, 69, 533, 534), (71, 70, 534, 535), (72, 71, 535, 536), (73, 72, 536, 537), (74, 73, 537, 538), (75, 74, 538, 539), (76, 75, 539, 540), (77, 76, 540, 541), (78, 77, 541, 542), (79, 78, 542, 543), (80, 79, 543, 544), (81, 80, 544, 545), (50, 81, 545, 515), (579, 578, 546, 547), (578, 580, 548, 546), (580, 581, 549, 548), (581, 582, 550, 549), (582, 583, 551, 550), (583, 584, 552, 551), (584, 585, 553, 552), (585, 586, 554, 553), (586, 587, 555, 554), (587, 588, 556, 555), (588, 589, 557, 556), (589, 590, 558, 557), (590, 591, 559, 558), (591, 592, 560, 559), (592, 593, 561, 560), (593, 594, 562, 561), (594, 595, 563, 562), (595, 596, 564, 563), (596, 597, 565, 564), (597, 598, 566, 565), (598, 599, 567, 566), (599, 600, 568, 567), (600, 601, 569, 568), (601, 602, 570, 569), (602, 603, 571, 570), (603, 604, 572, 571), (604, 605, 573, 572), (605, 606, 574, 573), (606, 607, 575, 574), (607, 608, 576, 575), (608, 609, 577, 576), (609, 579, 547, 577), (611, 610, 578, 579), (610, 612, 580, 578), (612, 613, 581, 580), (613, 614, 582, 581), (614, 615, 583, 582), (615, 616, 584, 583), (616, 617, 585, 584), (617, 618, 586, 585), (618, 619, 587, 586), (619, 620, 588, 587), (620, 621, 589, 588), (621, 622, 590, 589), (622, 623, 591, 590), (623, 624, 592, 591), (624, 625, 593, 592), (625, 626, 594, 593), (626, 627, 595, 594), (627, 628, 596, 595), (628, 629, 597, 596), (629, 630, 598, 597), (630, 631, 599, 598), (631, 632, 600, 599), (632, 633, 601, 600), (633, 634, 602, 601), (634, 635, 603, 602), (635, 636, 604, 603), (636, 637, 605, 604), (637, 638, 606, 605), (638, 639, 607, 606), (639, 640, 608, 607), (640, 641, 609, 608), (641, 611, 579, 609), (132, 133, 610, 611), (133, 134, 612, 610), (134, 135, 613, 612), (135, 136, 614, 613), (136, 137, 615, 614), (137, 138, 616, 615), (138, 139, 617, 616), (139, 140, 618, 617), (140, 141, 619, 618), (141, 142, 620, 619), (142, 143, 621, 620), (143, 144, 622, 621), (144, 145, 623, 622), (145, 146, 624, 623), (146, 147, 625, 624), (147, 148, 626, 625), (148, 149, 627, 626), (149, 150, 628, 627), (150, 151, 629, 628), (151, 152, 630, 629), (152, 153, 631, 630), (153, 154, 632, 631), (154, 155, 633, 632), (155, 156, 634, 633), (156, 157, 635, 634), (157, 158, 636, 635), (158, 159, 637, 636), (159, 160, 638, 637), (160, 161, 639, 638), (161, 162, 640, 639), (162, 163, 641, 640), (163, 132, 611, 641)])
me_plane.polygons.foreach_set('use_smooth', [True] * 610)
_uv = me_plane.uv_layers.new(name='UVMap')
_uv.uv.foreach_set('vector', [0.5, 0.5, 1.0, 0.5, 1.0, 1.0, 0.5, 1.0, 0.5007, 0.07658, 1.0, 0.07921, 1.0, 0.5, 0.5, 0.5, -0.001541, 0.07328, 0.5007, 0.07658, 0.5, 0.5, 0.0, 0.5, 0.0, 0.5, 0.5, 0.5, 0.5, 1.0, 0.0, 1.0, 0.5, 0.0, 0.0, 0.0, 0.0, 0.0, 0.5, 0.0, 1.0, 0.0, 0.5, 0.0, 0.5, 0.0, 1.0, 0.0, 0.5, 0.0, 0.0, 0.0, 0.0, 0.0, 0.5, 0.0, 1.0, 0.0, 0.5, 0.0, 0.5, 0.0, 1.0, 0.0, 1.0, -4.231e-11, 1.0, 0.0, 1.0, 0.0, 1.0, 0.0, 1.0, -7.111e-10, 1.0, -4.231e-11, 1.0, 0.0, 1.0, 0.0, 1.0, 0.0, 1.0, 0.0, 1.0, 0.0, 1.0, 0.0, 1.0, 2.974e-12, 1.0, 0.0, 1.0, 0.0, 1.0, 0.0, -9.095e-10, 0.0, -6.811e-11, -5.737e-11, 0.0, 0.0, 0.0, 0.0, -6.811e-11, -5.737e-11, 0.0, -7.322e-10, 0.0, 0.0, 0.0, 0.0, -1.73e-13, 0.0, 0.0, 0.0, 0.0, 0.0, 0.0, 0.0, 0.0, 0.0, 0.0, -1.631e-13, 0.0, 0.0, 0.0, 0.0, 0.5, 1.0, 1.0, 1.0, 1.0, 1.0, 0.5, 1.0, 0.0, 1.0, 0.5, 1.0, 0.5, 1.0, 0.0, 1.0, 0.4924, 1.0, 1.016, 1.0, 1.0, 1.0, 0.5, 1.0, 0.5, 1.0, 1.0, 1.0, 1.0, 1.0, 0.5, 1.0, 0.5, 1.0, 1.0, 1.0, 1.0, 1.0, 0.5, 1.0, 0.5, 1.0, 1.0, 1.0, 1.0, 1.0, 0.5, 1.0, 0.5, 1.0, 0.5, 1.0, 0.5, 1.0, 0.5, 1.0, 0.00019, 1.0, 0.4996, 1.0, 0.5, 1.0, 0.0, 1.0, 0.0, 1.0, 0.5, 1.0, 0.5, 1.0, 0.0, 1.0, 0.0, 1.0, -3.63e-10, 1.0, 0.0, 1.0, 0.0, 1.0, 0.0, 1.0, 0.0, 1.0, 0.0, 1.0, 0.0, 1.0, 0.0, 1.0, 0.0, 1.0, 0.0, 1.0, 0.0, 1.0, 0.0, 0.0, 0.0, 0.0, 0.0, 0.0, 0.0, 0.0, 0.0, 0.0, 0.0, 0.0, 0.0, 0.0, 0.0, 0.0, 0.0, 0.0, 0.0, 0.0, 0.0, 0.0, 0.0, 0.0, 0.0, 0.0, 0.0, 0.0, 0.0, 0.0, 0.0, 0.0, 0.0, 0.0, 0.0, 0.0, 0.0, 0.0, 0.0, 0.0, 0.0, 0.0, 0.0, 0.0, 0.0, 0.0, 0.0, 0.0, 0.0, 0.0, 0.0, 0.0, 0.0, 0.0, 0.0, 0.0, 0.0, 0.0, 0.0, 0.0, 0.0, 0.0, 0.0, 0.0, 0.5, 0.5, 0.5, 1.0, 1.0, 1.0, 1.0, 0.5, 0.5007, 0.07658, 0.5, 0.5, 1.0, 0.5, 1.0, 0.07921, -0.001541, 0.07327, 0.0, 0.5, 0.5, 0.5, 0.5007, 0.07658, 0.0, 0.5, 0.0, 1.0, 0.5, 1.0, 0.5, 0.5, 0.5, 0.0, 0.5, 0.0, 0.0, 0.0, 0.0, 0.0, 1.0, 0.0, 1.0, 0.0, 0.5, 0.0, 0.5, 0.0, 0.5, 0.0, 0.5, 0.0, 0.0, 0.0, 0.0, 0.0, 1.0, 0.0, 1.0, 0.0, 0.5, 0.0, 0.5, 0.0, 1.0, -1.281e-10, 1.0, 0.0, 1.0, 0.0, 1.0, 0.0, 1.0, -1.647e-09, 1.0, 0.0, 1.0, 0.0, 1.0, -1.281e-10, 1.0, 0.0, 1.0, 0.0, 1.0, 0.0, 1.0, 0.0, 1.0, 1.954e-11, 1.0, 0.0, 1.0, 0.0, 1.0, 0.0, -1.176e-09, 0.0, 0.0, 0.0, 0.0, 0.0, -9.414e-11, -7.981e-11, -9.414e-11, -7.981e-11, 0.0, 0.0, 0.0, 0.0, 0.0, -9.473e-10, 3.017e-11, 0.0, 0.0, 0.0, 0.0, 0.0, 0.0, 0.0, 0.0, 0.0, 0.0, 0.0, 0.0, 0.0, 0.0, 1.802e-11, 0.5, 1.0, 0.5, 1.0, 1.0, 1.0, 1.0, 1.0, 0.0, 1.0, 0.0, 1.0, 0.5, 1.0, 0.5, 1.0, 0.4924, 1.0, 0.5, 1.0, 1.0, 1.0, 1.016, 1.0, 0.5, 1.0, 0.5, 1.0, 1.0, 1.0, 1.0, 1.0, 0.5, 1.0, 0.5, 1.0, 1.0, 1.0, 1.0, 1.0, 0.5, 1.0, 0.5, 1.0, 1.0, 1.0, 1.0, 1.0, 0.5, 1.0, 0.5, 1.0, 0.5, 1.0, 0.5, 1.0, 0.00019, 1.0, 0.0, 1.0, 0.5, 1.0, 0.4996, 1.0, 0.0, 1.0, 0.0, 1.0, 0.5, 1.0, 0.5, 1.0, 0.0, 1.0, 0.0, 1.0, 0.0, 1.0, 2.02e-09, 1.0, 0.0, 1.0, 0.0, 1.0, 0.0, 1.0, 0.0, 1.0, 0.0, 1.0, 0.0, 1.0, 0.0, 1.0, 0.0, 1.0, 0.0, 0.0, 0.0, 0.0, 0.0, 0.0, 0.0, 0.0, 0.0, 0.0, 0.0, 0.0, 0.0, 0.0, 0.0, 0.0, 0.0, 0.0, 0.0, 0.0, 0.0, 0.0, 0.0, 0.0, 0.0, 0.0, 0.0, 0.0, 0.0, 0.0, 0.0, 0.0, 0.0, 0.0, 0.0, 0.0, 0.0, 0.0, 0.0, 0.0, 0.0, 0.0, 0.0, 0.0, 0.0, 0.0, 0.0, 0.0, 0.0, 0.0, 0.0, 0.0, 0.0, 0.0, 0.0, 0.0, 0.0, 0.0, 0.0, 0.0, 0.0, 0.0, 0.0, 0.0, 0.0, 0.07687, 0.0, 0.5, 0.0, 0.5, -0.001541, 0.07327, 1.0, 1.0, 1.0, 0.5, 1.0, 0.5, 1.0, 1.0, 0.0, 0.5, 0.0, 1.0, 0.0, 1.0, 0.0, 0.5, 1.0, 0.07687, 1.0, 3.465e-08, 1.0, 0.0, 1.0, 0.07921, 1.0, 0.0, 0.5, 0.0, 0.5, 0.0, 1.0, 0.0, 0.5, 0.0, 2.406e-08, 0.0, 0.0, 0.0, 0.5, 0.0, 1.0, 0.0, 1.0, 0.0, 1.0, 0.0, 1.0, 0.0, 1.0, 4.208e-09, 1.0, -3.161e-10, 1.0, 0.0, 1.0, -1.647e-09, 1.0, 0.0, 1.0, 0.0, 1.0, 0.0, 1.0, 0.0, 1.0, 0.0, 1.0, 0.0, 1.0, 0.0, 1.0, 0.0, 1.0, 0.0, 1.0, 0.0, 1.0, 0.0, 1.0, 0.0, 1.0, -8.306e-11, 1.0, 0.0, 1.0, 0.0, 1.0, 1.954e-11, 2.422e-09, 0.0, -4.879e-10, 0.0, 0.0, 0.0, -1.176e-09, 0.0, 0.0, 1.574e-08, 0.0, 1.945e-08, 0.0, 0.0, 0.0, 1.368e-09, 0.0, 0.0, 0.0, 0.0, 0.0, 0.0, 0.0, 0.0, 0.0, 0.0, 0.0, 0.0, 0.0, 0.0, 0.0, 0.0, -1.319e-10, 0.0, 0.0, 0.0, 0.0, 0.0, 3.017e-11, 0.0, 0.0, -2.481e-10, 0.0, -2.913e-10, 0.0, 0.0, 0.0, -1.167e-11, 1.0, 1.0, 1.0, 1.0, 1.0, 1.0, 1.0, 1.0, 0.0, 1.0, 0.0, 1.0, 0.0, 1.0, 0.0, 1.0, 1.0, 1.0, 1.0, 1.0, 1.0, 1.0, 1.016, 1.0, 0.5, 1.0, 0.5, 1.0, 0.5, 1.0, 0.4924, 1.0, 1.0, 1.0, 1.0, 1.0, 1.0, 1.0, 1.0, 1.0, 0.5, 1.0, 0.5, 1.0, 0.5, 1.0, 0.5, 1.0, 1.0, 1.0, 1.0, 1.0, 1.0, 1.0, 1.0, 1.0, 0.5, 1.0, 0.5, 1.0, 0.5, 1.0, 0.5, 1.0, 0.5, 1.0, 1.0, 1.0, 1.0, 1.0, 0.5, 1.0, 1.0, 1.0, 1.0, 1.0, 1.0, 1.0, 1.0, 1.0, 0.5, 1.0, 0.5, 1.0, 0.5, 1.0, 0.5, 1.0, 0.5, 1.0, 0.5, 1.0, 0.5, 1.0, 0.5, 1.0, 0.5, 1.0, 0.5, 1.0, 0.5, 1.0, 0.5, 1.0, 0.5, 1.0, 0.5, 1.0, 0.5, 1.0, 0.501, 1.0, 5.38e-05, 1.0, 0.0, 1.0, 0.0, 1.0, 0.00019, 1.0, 3.008e-08, 1.0, 0.5, 1.0, 0.5, 1.0, 0.0, 1.0, 0.5, 1.0, 0.5, 1.0, 0.5, 1.0, 0.5, 1.0, 2.247e-08, 1.0, 3.008e-08, 1.0, 0.0, 1.0, 2.02e-09, 1.0, 0.0, 1.0, 0.0, 1.0, 0.0, 1.0, 0.0, 1.0, 0.0, 1.0, 0.0, 1.0, 0.0, 1.0, 0.0, 1.0, 0.0, 1.0, 1.441e-10, 1.0, 0.0, 1.0, 0.0, 1.0, 0.0, 1.0, 0.0, 1.0, 0.0, 1.0, 0.0, 1.0, 0.0, 1.0, 0.0, 1.0, 0.0, 1.0, 0.0, 1.0, 0.0, 1.0, 0.0, 1.0, 0.0, 1.0, 0.0, 1.0, 0.0, 0.0, 0.0, 0.0, 0.0, 0.0, 0.0, 0.0, 0.0, 0.0, 0.0, 0.0, 0.0, 0.0, 0.0, 0.0, 0.0, 0.0, 0.0, 0.0, 0.0, 0.0, 0.0, 0.0, 0.0, 0.0, 0.0, 0.0, 0.0, 0.0, 0.0, 0.0, 0.0, 0.0, 0.0, 0.0, 0.0, 0.0, 0.0, 0.0, 0.0, 0.0, 0.0, 0.0, 0.0, 0.0, 0.0, 0.0, 0.0, 0.0, 0.0, 0.0, 0.0, 0.0, 0.0, 0.0, 0.0, 0.0, 0.0, 0.0, 0.0, 0.0, 0.0, 0.0, 0.0, 0.0, 0.0, 0.0, 0.0, 0.0, 0.0, 0.0, 0.0, 0.0, 0.0, 0.0, 0.0, 0.0, 0.0, 0.0, 0.0, 0.0, 0.0, 0.0, 0.0, 0.0, 0.0, 0.0, 0.0, 0.0, 0.0, 0.0, 0.0, 0.0, 0.0, 0.0, 0.0, 0.0, 0.0, 0.0, 0.0, 0.0, 0.0, 0.0, 0.0, 0.0, 0.0, 0.0, 0.0, 0.0, 0.0, 0.0, 0.0, 0.0, 0.0, 0.0, 0.0, 0.0, 0.0, 0.0, 0.0, 0.0, 0.0, 0.0, 0.0, 0.0, 0.0, 0.0, 0.0, 0.0, 0.0, 0.0, 0.0, 0.0, 0.0, 0.0, 0.0, 0.0, 0.0, 0.0, 0.0, 0.0, 0.0, 0.0, 0.0, 0.0, 0.0, 0.0, 0.0, 0.0, 0.0, 0.0, 0.0, 0.0, 0.0, 0.0, 0.0, 0.0, 0.0, 0.0, 0.0, 0.0, 0.0, 0.0, 0.0, 0.0, 0.0, 0.0, 0.0, 0.0, 0.0, 0.0, 0.0, 0.0, 0.0, 0.0, 0.0, 0.0, 0.0, 0.0, 0.0, 0.0, 0.0, 0.0, 0.0, 0.0, 0.0, 0.0, 0.0, 0.0, 0.0, 0.0, 0.0, 0.0, 0.0, 0.0, 0.0, 0.0, 0.0, 0.0, 0.0, 0.0, 0.0, 0.0, 0.0, 0.0, 0.0, 0.0, 0.0, 0.0, 0.0, 0.0, 0.0, 0.0, 0.0, 0.0, 0.0, 0.0, 0.0, 0.0, 0.0, 0.0, 0.0, 0.0, 0.0, 0.0, 0.0, 0.0, 0.0, 0.0, 0.0, 0.0, 0.0, 0.0, 0.0, 0.0, 0.0, 0.0, 0.0, 0.0, 0.0, 0.0, 0.0, 0.0, 0.0, 0.0, 0.0, 0.0, 0.0, 0.0, 0.0, 0.0, 0.0, 0.0, 0.0, 0.0, 0.0, 1.0, 0.0, 1.0, 0.0, 1.0, 0.0, 1.0, 0.0, 1.0, 0.0, 1.0, 0.0, 1.0, 0.0, 1.0, 0.0, 1.0, 0.0, 1.0, 0.0, 1.0, 0.0, 1.0, 0.0, 1.0, 0.0, 1.0, -1.202e-10, 1.0, -1.44e-12, 1.0, 0.0, 1.0, 0.0, 1.0, -1.44e-12, 1.0, 0.0, 1.0, 0.0, 1.0, 0.0, 1.0, 0.0, 1.0, 0.0, 1.0, -3.63e-10, 1.0, 0.0, 1.0, -5.501e-09, 1.0, -2.297e-09, 1.0, 0.5, 1.0, 0.5, 1.0, 0.5, 1.0, 0.5, 1.0, 0.0, 1.0, 0.5, 1.0, 0.5, 1.0, -5.501e-09, 1.0, 0.00019, 1.0, 0.0, 1.0, 0.0, 1.0, 5.375e-05, 1.0, 0.501, 1.0, 0.5, 1.0, 0.5, 1.0, 0.5, 1.0, 0.5, 1.0, 0.5, 1.0, 0.5, 1.0, 0.5, 1.0, 0.5, 1.0, 0.5, 1.0, 0.5, 1.0, 0.5, 1.0, 0.5, 1.0, 0.5, 1.0, 0.5, 1.0, 0.5, 1.0, 1.0, 1.0, 1.0, 1.0, 1.0, 1.0, 1.0, 1.0, 0.5, 1.0, 1.0, 1.0, 1.0, 1.0, 0.5, 1.0, 0.5, 1.0, 0.5, 1.0, 0.5, 1.0, 0.5, 1.0, 1.0, 1.0, 1.0, 1.0, 1.0, 1.0, 1.0, 1.0, 0.5, 1.0, 0.5, 1.0, 0.5, 1.0, 0.5, 1.0, 1.0, 1.0, 1.0, 1.0, 1.0, 1.0, 1.0, 1.0, 0.4924, 1.0, 0.5, 1.0, 0.5, 1.0, 0.5, 1.0, 1.016, 1.0, 1.0, 1.0, 1.0, 1.0, 1.0, 1.0, 0.0, 1.0, 0.0, 1.0, 0.0, 1.0, 0.0, 1.0, 1.0, 1.0, 1.0, 1.0, 1.0, 1.0, 1.0, 1.0, 0.0, -1.121e-12, 0.0, 0.0, 0.0, 3.589e-12, 0.0, -7.628e-12, -1.73e-13, 0.0, 0.0, 0.0, 1.644e-12, 0.0, 3.044e-11, 0.0, 0.0, 0.0, 0.0, 0.0, 0.0, 0.0, 1.644e-12, 0.0, 0.0, 0.0, 0.0, 0.0, 0.0, 9.509e-13, 0.0, 0.0, 0.0, 9.83e-10, 0.0, 0.0, 0.0, 1.419e-08, 0.0, 1.217e-08, -9.095e-10, 0.0, 0.0, 0.0, 4.442e-12, 0.0, 1.631e-09, 0.0, 1.0, 2.974e-12, 1.0, 0.0, 1.0, 8.537e-13, 1.0, 6.431e-12, 1.0, 0.0, 1.0, 0.0, 1.0, 0.0, 1.0, 0.0, 1.0, 0.0, 1.0, 0.0, 1.0, 0.0, 1.0, 0.0, 1.0, 0.0, 1.0, 0.0, 1.0, 0.0, 1.0, 8.537e-13, 1.0, -7.111e-10, 1.0, 0.0, 1.0, -4.727e-11, 1.0, 8.788e-11, 1.0, 0.0, 1.0, 0.0, 1.0, 0.0, 1.0, 0.0, 0.5, 0.0, 0.0, 0.0, 1.777e-08, 0.0, 0.5, 0.0, 1.0, 0.0, 0.5, 0.0, 0.5, 0.0, 1.0, 0.0, 1.0, 0.07921, 1.0, 0.0, 1.0, 1.151e-08, 1.0, 0.07687, 0.0, 0.5, 0.0, 1.0, 0.0, 1.0, 0.0, 0.5, 1.0, 1.0, 1.0, 0.5, 1.0, 0.5, 1.0, 1.0, -0.001541, 0.07328, 0.0, 0.5, 0.0, 0.5, 0.0, 0.07688, 0.0, 1.0, 0.0, 1.0, 0.0, 1.0, 0.0, 1.0, 0.0, 1.0, 0.0, 1.0, 0.0, 1.0, 0.0, 1.0, 0.0, 1.0, 0.0, 1.0, 0.0, 1.0, 0.0, 1.0, -1.44e-12, 1.0, -1.202e-10, 1.0, 1.441e-10, 1.0, 0.0, 1.0, 0.0, 1.0, -1.44e-12, 1.0, 0.0, 1.0, 0.0, 1.0, 0.0, 1.0, 0.0, 1.0, 0.0, 1.0, 0.0, 1.0, -2.297e-09, 1.0, -5.501e-09, 1.0, 3.008e-08, 1.0, 2.247e-08, 1.0, 0.5, 1.0, 0.5, 1.0, 0.5, 1.0, 0.5, 1.0, -5.501e-09, 1.0, 0.5, 1.0, 0.5, 1.0, 3.008e-08, 1.0, 5.375e-05, 1.0, 0.0, 1.0, 0.0, 1.0, 5.38e-05, 1.0, 0.5, 1.0, 0.5, 1.0, 0.5, 1.0, 0.5, 1.0, 0.5, 1.0, 0.5, 1.0, 0.5, 1.0, 0.5, 1.0, 0.5, 1.0, 0.5, 1.0, 0.5, 1.0, 0.5, 1.0, 0.5, 1.0, 0.5, 1.0, 0.5, 1.0, 0.5, 1.0, 1.0, 1.0, 1.0, 1.0, 1.0, 1.0, 1.0, 1.0, 0.5, 1.0, 1.0, 1.0, 1.0, 1.0, 0.5, 1.0, 0.5, 1.0, 0.5, 1.0, 0.5, 1.0, 0.5, 1.0, 1.0, 1.0, 1.0, 1.0, 1.0, 1.0, 1.0, 1.0, 0.5, 1.0, 0.5, 1.0, 0.5, 1.0, 0.5, 1.0, 1.0, 1.0, 1.0, 1.0, 1.0, 1.0, 1.0, 1.0, 0.5, 1.0, 0.5, 1.0, 0.5, 1.0, 0.5, 1.0, 1.0, 1.0, 1.0, 1.0, 1.0, 1.0, 1.0, 1.0, 0.0, 1.0, 0.0, 1.0, 0.0, 1.0, 0.0, 1.0, 1.0, 1.0, 1.0, 1.0, 1.0, 1.0, 1.0, 1.0, 0.0, -7.628e-12, 0.0, 3.589e-12, 0.0, -2.913e-10, 0.0, -2.481e-10, 3.044e-11, 0.0, 1.644e-12, 0.0, 0.0, 0.0, -1.319e-10, 0.0, 1.644e-12, 0.0, 0.0, 0.0, 0.0, 0.0, 0.0, 0.0, 0.0, 0.0, 0.0, 9.509e-13, 0.0, 0.0, 0.0, 0.0, 0.0, 1.217e-08, 0.0, 1.419e-08, 0.0, 1.945e-08, 0.0, 1.574e-08, 1.631e-09, 0.0, 4.442e-12, 0.0, -4.879e-10, 0.0, 2.422e-09, 0.0, 1.0, 6.431e-12, 1.0, 8.537e-13, 1.0, 0.0, 1.0, -8.306e-11, 1.0, 0.0, 1.0, 0.0, 1.0, 0.0, 1.0, 0.0, 1.0, 0.0, 1.0, 0.0, 1.0, 0.0, 1.0, 0.0, 1.0, 8.537e-13, 1.0, 0.0, 1.0, 0.0, 1.0, 0.0, 1.0, 8.788e-11, 1.0, -4.727e-11, 1.0, -3.161e-10, 1.0, 4.208e-09, 1.0, 0.0, 1.0, 0.0, 1.0, 0.0, 1.0, 0.0, 0.5, 0.0, 1.777e-08, 0.0, 2.406e-08, 0.0, 0.5, 0.0, 1.0, 0.0, 0.5, 0.0, 0.5, 0.0, 1.0, 0.0, 1.0, 0.07687, 1.0, 1.151e-08, 1.0, 3.465e-08, 1.0, 0.07687, 0.0, 0.5, 0.0, 1.0, 0.0, 1.0, 0.0, 0.5, 1.0, 1.0, 1.0, 0.5, 1.0, 0.5, 1.0, 1.0, 0.0, 0.07688, 0.0, 0.5, 0.0, 0.5, 0.0, 0.07687, 0.0, 0.0, 0.0, 0.0, 0.0, 0.0, 0.0, 0.0, 0.0, 0.0, 0.0, 0.0, 0.0, 0.0, 0.0, 0.0, 0.0, 0.0, 0.0, 0.0, 0.0, 0.0, 0.0, 0.0, 0.0, 0.0, 0.0, 0.0, 0.0, 0.0, 0.0, 0.0, 0.0, 0.0, 0.0, 0.0, 0.0, 0.0, 0.0, 0.0, 0.0, 0.0, 0.0, 0.0, 0.0, 0.0, 0.0, 0.0, 0.0, 0.0, 0.0, 0.0, 0.0, 0.0, 0.0, 0.0, 0.0, 0.0, 0.0, 0.0, 0.0, 0.0, 0.0, 0.0, 0.0, 0.0, 0.0, 0.0, 0.0, 0.0, 0.0, 0.0, 0.0, 0.0, 0.0, 0.0, 0.0, 0.0, 0.0, 0.0, 0.0, 0.0, 0.0, 0.0, 0.0, 0.0, 0.0, 0.0, 0.0, 0.0, 0.0, 0.0, 0.0, 0.0, 0.0, 0.0, 0.0, 0.0, 0.0, 0.0, 0.0, 0.0, 0.0, 0.0, 0.0, 0.0, 0.0, 0.0, 0.0, 0.0, 0.0, 0.0, 0.0, 0.0, 0.0, 0.0, 0.0, 0.0, 0.0, 0.0, 0.0, 0.0, 0.0, 0.0, 0.0, 0.0, 0.0, 0.0, 0.0, 0.0, 0.0, 0.0, 0.0, 0.0, 0.0, 0.0, 0.0, 0.0, 0.0, 0.0, 0.0, 0.0, 0.0, 0.0, 0.0, 0.0, 0.0, 0.0, 0.0, 0.0, 0.0, 0.0, 0.0, 0.0, 0.0, 0.0, 0.0, 0.0, 0.0, 0.0, 0.0, 0.0, 0.0, 0.0, 0.0, 0.0, 0.0, 0.0, 0.0, 0.0, 0.0, 0.0, 0.0, 0.0, 0.0, 0.0, 0.0, 0.0, 0.0, 0.0, 0.0, 0.0, 0.0, 0.0, 0.0, 0.0, 0.0, 0.0, 0.0, 0.0, 0.0, 0.0, 0.0, 0.0, 0.0, 0.0, 0.0, 0.0, 0.0, 0.0, 0.0, 0.0, 0.0, 0.0, 0.0, 0.0, 0.0, 0.0, 0.0, 0.0, 0.0, 0.0, 0.0, 0.0, 0.0, 0.0, 0.0, 0.0, 0.0, 0.0, 0.0, 0.0, 0.0, 0.0, 0.0, 0.0, 0.0, 0.0, 0.0, 0.0, 0.0, 0.0, 0.0, 0.0, 0.0, 0.0, 0.0, 0.0, 0.0, 0.0, 0.0, 0.0, 0.0, 0.0, 0.0, 0.0, 0.0, 0.0, 0.0, 0.0, 0.0, 0.0, 0.0, 0.0, 0.0, 0.0, 0.0, 0.0, 0.0, 0.0, 0.0, 0.0, 0.0, 0.0, 0.0, 0.0, 0.0, 0.0, 0.0, 0.0, 0.0, 0.0, 0.0, 0.0, 0.0, 0.0, 0.0, 0.0, 0.0, 0.0, 0.0, 0.0, 0.0, 0.0, 0.0, 0.0, 0.0, 0.0, 0.0, 0.0, 0.0, 0.0, 0.0, 0.0, 0.0, 0.0, 0.0, 0.0, 0.0, 0.0, 0.0, 0.0, 0.0, 0.0, 0.0, 0.0, 0.0, 0.0, 0.0, 0.0, 0.0, 0.0, 0.0, 0.0, 0.0, 0.0, 0.0, 0.0, 0.0, 0.0, 0.0, 0.0, 0.0, 0.0, 0.0, 0.0, 0.0, 0.0, 0.0, 0.0, 0.0, 0.0, 0.0, 0.0, 0.0, 0.0, 0.0, 0.0, 0.0, 0.0, 0.0, 0.0, 0.0, 0.0, 0.0, 0.0, 0.0, 0.0, 0.0, 0.0, 0.0, 0.0, 0.0, 0.0, 0.0, 0.0, 0.0, 0.0, 0.0, 0.0, 0.0, 0.0, 0.0, 0.0, 0.0, 0.0, 0.0, 0.0, 0.0, 0.0, 0.0, 0.0, 0.0, 0.0, 0.0, 0.0, 0.0, 0.0, 0.0, 0.0, 0.0, 0.0, 0.0, 0.0, 0.0, 0.0, 0.0, 0.0, 0.0, 0.0, 0.0, 0.0, 0.0, 0.0, 0.0, 0.0, 0.0, 0.0, 0.0, 0.0, 0.0, 0.0, 0.0, 0.0, 0.0, 0.0, 0.0, 0.0, 0.0, 0.0, 0.0, 0.0, 0.0, 0.0, 0.0, 0.0, 0.0, 0.0, 0.0, 0.0, 0.0, 0.0, 0.0, 0.0, 0.0, 0.0, 0.0, 0.0, 0.0, 0.0, 0.0, 0.0, 0.0, 0.0, 0.0, 0.0, 0.0, 0.0, 0.0, 0.0, 0.0, 0.0, 0.0, 0.0, 0.0, 0.0, 0.0, 0.0, 0.0, 0.0, 0.0, 0.0, 0.0, 0.0, 0.0, 0.0, 0.0, 0.0, 0.0, 0.0, 0.0, 0.0, 0.0, 0.0, 0.0, 0.0, 0.0, 0.0, 0.0, 0.0, 0.0, 0.0, 0.0, 0.0, 0.0, 0.0, 0.0, 0.0, 0.0, 0.0, 0.0, 0.0, 0.0, 0.0, 0.0, 0.0, 0.0, 0.0, 0.0, 0.0, 0.0, 0.0, 0.0, 0.0, 0.0, 0.0, 0.0, 0.0, 0.0, 0.0, 0.0, 0.0, 0.0, 0.0, 0.0, 0.0, 0.0, 0.0, 0.0, 0.0, 0.0, 0.0, 1.0, 1.0, 1.0, 1.0, 1.0, 1.0, 1.0, 1.0, 0.5, 1.0, 0.5, 1.0, 0.5, 1.0, 0.5, 1.0, 1.0, 1.0, 1.0, 1.0, 1.0, 1.0, 1.0, 1.0, 0.5, 1.0, 0.5, 1.0, 0.5, 1.0, 0.5, 1.0, 0.5, 1.0, 0.5, 1.0, 0.5, 1.0, 0.5, 1.0, 1.0, 1.0, 1.0, 1.0, 1.0, 1.0, 1.0, 1.0, 0.5, 1.0, 0.5, 1.0, 1.0, 1.0, 1.0, 1.0, 0.5, 1.0, 1.0, 1.0, 1.0, 1.0, 0.5, 1.0, 1.0, 1.0, 1.0, 1.0, 1.0, 1.0, 1.0, 1.0, 0.5, 1.0, 0.5, 1.0, 0.5, 1.0, 0.5, 1.0, 1.0, 1.0, 1.016, 1.0, 1.0, 1.0, 1.0, 1.0, 0.5, 1.0, 0.4924, 1.0, 0.5, 1.0, 0.5, 1.0, 0.5, 1.0, 0.5, 1.0, 0.4924, 1.0, 0.5, 1.0, 1.0, 1.0, 1.0, 1.0, 1.016, 1.0, 1.0, 1.0, 0.5, 1.0, 0.4924, 1.0, 1.016, 1.0, 1.0, 1.0, 0.5, 1.0, 1.0, 1.0, 1.016, 1.0, 0.4924, 1.0, 0.4999, 1.0, 0.5, 1.0, 0.5, 1.0, 0.4999, 1.0, 0.0, 1.0, 0.0, 1.0, 0.0, 1.0, 0.0, 1.0, 0.4996, 1.0, 0.501, 1.0, 0.5, 1.0, 0.4999, 1.0, 0.0, 1.0, -0.00109, 1.0, 0.0, 1.0, 0.0, 1.0, 0.0, 1.0, 0.0, 1.0, -0.00109, 1.0, 0.0, 1.0, 0.4999, 1.0, 0.5, 1.0, 0.501, 1.0, 0.4996, 1.0, 0.0, 1.0, -0.00109, 1.0, 0.501, 1.0, 0.5, 1.0, 0.0, 1.0, 0.5, 1.0, 0.501, 1.0, -0.00109, 1.0, 0.5, 1.0, 0.4999, 1.0, 0.4996, 1.0, 0.5, 1.0, 0.5, 1.0, 0.4996, 1.0, 0.4999, 1.0, 0.5, 1.0, 0.5, 1.0, 0.4999, 1.0, 0.4999, 1.0, 0.5, 1.0, 0.0, 1.0, 5.375e-05, 1.0, 5.38e-05, 1.0, 0.0, 1.0, -0.00109, 1.0, 0.00019, 1.0, 5.375e-05, 1.0, 0.0, 1.0, 0.0, 1.0, 5.38e-05, 1.0, 0.00019, 1.0, -0.00109, 1.0, -0.00109, 1.0, 0.00019, 1.0, 0.4996, 1.0, 0.501, 1.0, -0.00109, 1.0, 0.501, 1.0, 0.4996, 1.0, 0.00019, 1.0, -1.202e-10, 1.0, -2.297e-09, 1.0, 2.247e-08, 1.0, 1.441e-10, 1.0, 0.0, 1.0, 0.0, 1.0, 0.0, 1.0, 0.0, 1.0, 0.0, 1.0, -3.63e-10, 1.0, -2.297e-09, 1.0, -1.202e-10, 1.0, 0.0, 1.0, 0.0, 1.0, 0.0, 1.0, 0.0, 1.0, 0.0, 1.0, 0.0, 1.0, 0.0, 1.0, 0.0, 1.0, 1.441e-10, 1.0, 2.247e-08, 1.0, 2.02e-09, 1.0, 0.0, 1.0, 0.0, 1.0, 0.0, 1.0, 2.02e-09, 1.0, 0.0, 1.0, 0.0, 1.0, 0.0, 1.0, -3.63e-10, 1.0, 0.0, 1.0, 1.0, 0.0, 1.0, 0.0, 1.0, 0.0, 1.0, 0.0, 1.0, 1.151e-08, 1.0, 1.139e-08, 1.0, 2.774e-08, 1.0, 3.465e-08, 1.0, 0.0, 1.0, 0.0, 1.0, 0.0, 1.0, 0.0, 1.0, 0.0, 1.0, 8.344e-10, 1.0, 1.139e-08, 1.0, 1.151e-08, 1.0, 3.465e-08, 1.0, 2.774e-08, 1.0, 2.526e-09, 1.0, 0.0, 1.0, 0.0, 1.0, 0.0, 1.0, 0.0, 1.0, 0.0, 1.0, 0.0, 1.0, 2.526e-09, 1.0, 0.0, 1.0, 0.0, 1.0, 0.0, 1.0, 0.0, 1.0, 0.0, 1.0, 0.0, 1.0, 0.0, 1.0, 0.0, 1.0, 0.0, 1.0, 8.344e-10, 1.0, 0.0, 1.0, 0.0, 1.0, 0.0, 1.0, 0.0, 0.0, 1.419e-08, 0.0, 0.07688, 0.0, 0.07687, 0.0, 1.945e-08, 1.0, 0.5, 1.0, 0.07687, 1.0, 0.07687, 1.0, 0.5, 0.0, 0.0, -0.001541, 0.07328, 0.0, 0.07688, 0.0, 1.419e-08, 1.0, 0.5, 1.0, 0.07921, 1.0, 0.07687, 1.0, 0.5, 1.0, 0.5, 1.0, 0.07687, 1.0, 0.07921, 1.0, 0.5, 0.0, 1.945e-08, 0.0, 0.07687, -0.001541, 0.07327, 0.0, 0.0, 0.0, 0.0, -0.001541, 0.07327, 0.5007, 0.07658, 0.5, 0.0, 0.5, 0.0, 0.5007, 0.07658, 1.0, 0.07921, 1.0, 0.0, 0.0, 0.0, 0.5, 0.0, 0.5007, 0.07658, -0.001541, 0.07328, 0.5, 0.0, 1.0, 0.0, 1.0, 0.07921, 0.5007, 0.07658, 1.0, 0.0, 1.0, 0.0, 1.0, 0.0, 1.0, 0.0, 1.0, -5.182e-11, 1.0, 6.431e-12, 1.0, -8.306e-11, 1.0, -2.702e-10, 1.0, 0.0, 1.0, 0.0, 1.0, 0.0, 1.0, 0.0, 1.0, -3.303e-12, 1.0, 2.974e-12, 1.0, 6.431e-12, 1.0, -5.182e-11, 1.0, -2.702e-10, 1.0, -8.306e-11, 1.0, 1.954e-11, 1.0, -1.303e-11, 1.0, 0.0, 1.0, 0.0, 1.0, 0.0, 1.0, 0.0, 1.0, -1.303e-11, 1.0, 1.954e-11, 1.0, 0.0, 1.0, -2.219e-12, 1.0, -2.219e-12, 1.0, 0.0, 1.0, 0.0, 1.0, 0.0, 1.0, -3.303e-12, 1.0, -3.379e-13, 1.0, 0.0, 1.0, 2.974e-12, 1.0, -3.379e-13, 1.0, 0.0, 1.0, 0.0, 1.0, 0.0, 1.777e-08, 0.0, 1.522e-08, 0.0, 1.946e-08, 0.0, 2.406e-08, 0.0, 0.0, 1.295e-09, 0.0, 1.217e-08, 0.0, 1.574e-08, 0.0, 2.056e-09, 0.0, 0.0, 1.23e-09, 0.0, 1.522e-08, 0.0, 1.777e-08, 0.0, 0.0, -7.322e-10, 0.0, 9.83e-10, 0.0, 1.217e-08, 0.0, 1.295e-09, 0.0, 2.056e-09, 0.0, 1.574e-08, 0.0, 1.368e-09, 0.0, -9.473e-10, 2.406e-08, 0.0, 1.946e-08, 0.0, 1.7e-09, 0.0, 0.0, 0.0, 0.0, 0.0, 0.0, 0.0, 0.0, 1.368e-09, 0.0, 0.0, 0.0, 0.0, 1.7e-09, 0.0, 0.0, 0.0, 0.0, 0.0, 0.0, 0.0, 0.0, 0.0, 0.0, 9.83e-10, 0.0, 0.0, 0.0, 0.0, 0.0, 0.0, 0.0, 0.0, 1.23e-09, 0.0, -1.403e-11, 0.0, 3.044e-11, 0.0, -1.319e-10, 0.0, -4.156e-10, 0.0, 0.0, 9.509e-13, 0.0, 1.848e-11, 0.0, -7.886e-11, 0.0, 0.0, -1.936e-12, 0.0, -1.73e-13, 0.0, 3.044e-11, 0.0, -1.403e-11, 0.0, 0.0, 0.0, 0.0, -1.631e-13, 0.0, 1.848e-11, 0.0, 9.509e-13, 0.0, 0.0, 0.0, -7.886e-11, 0.0, 1.802e-11, 0.0, 0.0, -4.156e-10, 0.0, -1.319e-10, 0.0, 3.017e-11, 0.0, -1.922e-11, 0.0, -2.21e-12, -2.365e-12, 0.0, 0.0, 0.0, 1.802e-11, 0.0, -1.167e-11, -1.922e-11, 0.0, 3.017e-11, 0.0, 0.0, 0.0, -2.21e-12, -2.365e-12, 1.267e-14, 2.141e-14, 0.0, -1.121e-12, 0.0, -1.631e-13, 0.0, 0.0, -1.936e-12, 0.0, 1.267e-14, 2.141e-14, 0.0, 0.0, -1.73e-13, 0.0, 0.0, 0.0, 0.0, 0.0, 1.267e-14, 2.141e-14, -1.936e-12, 0.0, 0.0, 0.0, 0.0, 0.0, 0.0, -1.121e-12, 1.267e-14, 2.141e-14, 0.0, 0.0, -1.922e-11, 0.0, -2.21e-12, -2.365e-12, 0.0, 0.0, 0.0, 0.0, -2.21e-12, -2.365e-12, 0.0, -1.167e-11, 0.0, 0.0, -4.879e-10, 0.0, -4.156e-10, 0.0, -1.922e-11, 0.0, 0.0, 0.0, 0.0, 0.0, -1.936e-12, 0.0, -1.403e-11, 0.0, 4.442e-12, 0.0, 4.442e-12, 0.0, -1.403e-11, 0.0, -4.156e-10, 0.0, -4.879e-10, 0.0, 0.0, 1.848e-11, 0.0, -7.628e-12, 0.0, -2.481e-10, 0.0, -7.886e-11, 0.0, -1.631e-13, 0.0, -1.121e-12, 0.0, -7.628e-12, 0.0, 1.848e-11, 0.0, -7.886e-11, 0.0, -2.481e-10, 0.0, -1.167e-11, 0.0, 1.802e-11, 0.0, -2.913e-10, 0.0, 2.056e-09, 0.0, -9.473e-10, 0.0, 0.0, 0.0, 0.0, 0.0, -7.322e-10, 0.0, 1.295e-09, 0.0, 3.589e-12, 0.0, 3.589e-12, 0.0, 1.295e-09, 0.0, 2.056e-09, 0.0, -2.913e-10, 1.522e-08, 0.0, 1.631e-09, 0.0, 2.422e-09, 0.0, 1.946e-08, 0.0, 1.23e-09, 0.0, -9.095e-10, 0.0, 1.631e-09, 0.0, 1.522e-08, 0.0, 1.946e-08, 0.0, 2.422e-09, 0.0, -1.176e-09, 0.0, 1.7e-09, 0.0, 0.0, 0.0, -9.414e-11, -7.981e-11, 0.0, -9.473e-10, 0.0, 1.368e-09, 1.7e-09, 0.0, -1.176e-09, 0.0, -9.414e-11, -7.981e-11, 0.0, 0.0, 0.0, 0.0, 0.0, 9.83e-10, 0.0, -7.322e-10, -6.811e-11, -5.737e-11, 1.23e-09, 0.0, 0.0, 0.0, -6.811e-11, -5.737e-11, -9.095e-10, 0.0, 1.0, 0.0, 1.0, 0.0, 1.0, 0.0, 1.0, 0.0, 1.0, 0.0, 1.0, 0.0, 1.0, 0.0, 1.0, 0.0, 1.0, 0.0, 1.0, 0.0, 1.0, 0.0, 1.0, 0.0, 1.0, 1.139e-08, 1.0, 8.788e-11, 1.0, 4.208e-09, 1.0, 2.774e-08, 1.0, 8.344e-10, 1.0, -7.111e-10, 1.0, 8.788e-11, 1.0, 1.139e-08, 1.0, 2.774e-08, 1.0, 4.208e-09, 1.0, -1.647e-09, 1.0, 2.526e-09, 1.0, 2.526e-09, 1.0, -1.647e-09, 1.0, -1.281e-10, 1.0, 0.0, 1.0, 0.0, 1.0, -1.281e-10, 1.0, 0.0, 1.0, 0.0, 1.0, 8.344e-10, 1.0, 0.0, 1.0, -4.231e-11, 1.0, -7.111e-10, 1.0, 0.0, 1.0, 0.0, 1.0, 0.0, 1.0, -4.231e-11, 1.0, 0.0, 1.0, 0.0, 1.0, 0.0, 1.0, -3.379e-13, 1.0, 0.0, 1.0, 0.0, 1.0, -3.379e-13, 1.0, -3.303e-12, 1.0, 0.0, 1.0, -2.219e-12, 1.0, 0.0, 1.0, 0.0, 1.0, 0.0, 1.0, -1.303e-11, 1.0, -2.219e-12, 1.0, 0.0, 1.0, -3.161e-10, 1.0, -2.702e-10, 1.0, -1.303e-11, 1.0, 0.0, 1.0, 0.0, 1.0, -3.303e-12, 1.0, -5.182e-11, 1.0, -4.727e-11, 1.0, -4.727e-11, 1.0, -5.182e-11, 1.0, -2.702e-10, 1.0, -3.161e-10, 1.0, 0.0, 1.0, 0.0, 1.0, 0.0, 1.0, 0.0, 1.0, 0.0, 1.0, 0.0, 1.0, 0.0, 1.0, 0.0, 1.0, 0.0, 1.0, 0.0, 1.0, 0.0, 1.0, 0.0, 0.5, 1.0, 0.5, 1.0, 0.5, 1.0, 0.5, 1.0, 0.5, 1.0, 0.5, 1.0, 0.5, 1.0, 0.5, 1.0, 0.5, 1.0, 0.5, 1.0, 0.5, 1.0, 0.5, 1.0, 0.5, 1.0, 0.5, 1.0, 0.5, 1.0, 0.5, 1.0, 0.5, 1.0, 0.5, 1.0, 0.5, 1.0, 0.5, 1.0, 0.5, 1.0, 0.5, 1.0, 0.5, 1.0, 0.5, 1.0, 0.5, 1.0, 0.5, 1.0, 0.5, 1.0, 0.5, 1.0, 0.5, 1.0, 0.5, 1.0, 0.5, 1.0, 0.5, 1.0, 0.0, 0.0, 0.0, 0.0, 0.0, 0.0, 0.0, 0.0, 0.0, 0.0, 0.0, 0.0, 0.0, 0.0, 0.0, 0.0, 0.0, 0.0, 0.0, 0.0, 0.0, 0.0, 0.0, 0.0, 0.0, 0.0, 0.0, 0.0, 0.0, 0.0, 0.0, 0.0, 0.0, 0.0, 0.0, 0.0, 0.0, 0.0, 0.0, 0.0, 0.0, 0.0, 0.0, 0.0, 0.0, 0.0, 0.0, 0.0, 0.0, 0.0, 0.0, 0.0, 0.0, 0.0, 0.0, 0.0, 0.0, 0.0, 0.0, 0.0, 0.0, 0.0, 0.0, 0.0, 0.0, 0.0, 0.0, 0.0, 0.0, 0.0, 0.0, 0.0, 0.0, 0.0, 0.0, 0.0, 0.0, 0.0, 0.0, 0.0, 0.0, 0.0, 0.0, 0.0, 0.0, 0.0, 0.0, 0.0, 0.0, 0.0, 0.0, 0.0, 0.0, 0.0, 0.0, 0.0, 0.0, 0.0, 0.0, 0.0, 0.0, 0.0, 0.0, 0.0, 0.0, 0.0, 0.0, 0.0, 0.0, 0.0, 0.0, 0.0, 0.0, 0.0, 0.0, 0.0, 0.0, 0.0, 0.0, 0.0, 0.0, 0.0, 0.0, 0.0, 0.0, 0.0, 0.0, 0.0, 0.0, 0.0, 0.0, 0.0, 0.0, 0.0, 0.0, 0.0, 0.0, 0.0, 0.0, 0.0, 0.0, 0.0, 0.0, 0.0, 0.0, 0.0, 0.0, 0.0, 0.0, 0.0, 0.0, 0.0, 0.0, 0.0, 0.0, 0.0, 0.0, 0.0, 0.0, 0.0, 0.0, 0.0, 0.0, 0.0, 0.0, 0.0, 0.0, 0.0, 0.0, 0.0, 0.0, 0.0, 0.0, 0.0, 0.0, 0.0, 0.0, 0.0, 0.0, 0.0, 0.0, 0.0, 0.0, 0.0, 0.0, 0.0, 0.0, 0.0, 0.0, 0.0, 0.0, 0.0, 0.0, 0.0, 0.0, 0.0, 0.0, 0.0, 0.0, 0.0, 0.0, 0.0, 0.0, 0.0, 0.0, 0.0, 0.0, 0.0, 0.0, 0.0, 0.0, 0.0, 0.0, 0.0, 0.0, 0.0, 0.0, 0.0, 0.0, 0.0, 0.0, 0.0, 0.0, 0.0, 0.0, 0.0, 0.0, 0.0, 0.0, 0.0, 0.0, 0.0, 0.0, 0.0, 0.0, 0.0, 0.0, 0.0, 0.0, 0.0, 0.0, 0.0, 0.0, 0.0, 0.0, 0.0, 0.0, 0.0, 0.0, 0.0, 0.0, 0.0, 0.0, 0.0, 0.0, 0.0, 0.0, 0.0, 0.0, 0.0, 0.0, 0.0, 0.0, 0.0, 0.0, 0.0, 0.0, 0.0, 0.0, 0.0, 0.0, 0.0, 0.0, 0.0, 0.0, 0.0, 0.0, 0.0, 0.0, 0.0, 0.0, 0.0, 0.0, 0.0, 0.0, 0.0, 0.0, 0.0, 0.0, 0.0, 0.0, 0.0, 0.0, 0.0, 0.0, 0.0, 0.0, 0.0, 0.0, 0.0, 0.0, 0.0, 0.0, 0.0, 0.0, 0.0, 0.0, 0.0, 0.0, 0.0, 0.0, 0.0, 0.0, 0.0, 0.0, 0.0, 0.0, 0.0, 0.0, 0.0, 0.0, 0.0, 0.0, 0.0, 0.0, 0.0, 0.0, 0.0, 0.0, 0.0, 0.0, 0.0, 0.0, 0.0, 0.0, 0.0, 0.0, 0.0, 0.0, 0.0, 0.0, 0.0, 0.0, 0.0, 0.0, 0.0, 0.0, 0.0, 0.0, 0.0, 0.0, 0.0, 0.0, 0.0, 0.0, 0.0, 0.0, 0.0, 0.0, 0.0, 0.0, 0.0, 0.0, 0.0, 0.0, 0.0, 0.0, 0.0, 0.0, 0.0, 0.0, 0.0, 0.0, 0.0, 0.0, 0.0, 0.0, 0.0, 0.0, 0.0, 0.0, 0.0, 0.0, 0.0, 0.0, 0.0, 0.0, 0.0, 0.0, 0.0, 0.0, 0.0, 0.0, 0.0, 0.0, 0.0, 0.0, 0.0, 0.0, 0.0, 0.0, 0.0, 0.0, 0.0, 0.0, 0.0, 0.0, 0.0, 0.0, 0.0, 0.0, 0.0, 0.0, 0.0, 0.0, 0.0, 0.0, 0.0, 0.0, 0.0, 0.0, 0.0, 0.0, 0.0, 0.0, 0.0, 0.0, 0.0, 0.0, 0.0, 0.0, 0.0, 0.0, 0.0, 0.0, 0.0, 0.0, 0.0, 0.0, 0.0, 0.0, 0.0, 0.0, 0.0, 0.0, 0.0, 0.0, 0.0, 0.0, 0.0, 0.0, 0.0, 0.0, 0.0, 0.0, 0.0, 0.0, 0.0, 0.0, 0.0, 0.0, 0.0, 0.0, 0.0, 0.0, 0.0, 0.0, 0.0, 0.0, 0.0, 0.0, 0.0, 0.0, 0.0, 0.0, 0.0, 0.0, 0.0, 0.0, 0.0, 0.0, 0.0, 0.0, 0.0, 0.0, 0.0, 0.0, 0.0, 0.0, 0.0, 0.0, 0.0, 0.0, 0.0, 0.0, 0.0, 0.0, 0.0, 0.0, 0.0, 0.0, 0.0, 0.0, 0.0, 0.0, 0.0, 0.0, 0.0, 0.0, 0.0, 0.0, 0.0, 0.0, 0.0, 0.0, 0.0, 0.0, 0.0, 0.0, 0.0, 0.0, 0.0, 0.0, 0.0, 0.0, 0.0, 0.0, 0.0, 0.0, 0.0, 0.0, 0.0, 0.0, 0.0, 0.0, 0.0, 0.0, 0.0, 0.0, 0.0, 0.0, 0.0, 0.0, 0.0, 0.0, 0.0, 0.0, 0.0, 0.0, 0.0, 0.0, 0.0, 0.0, 0.0, 0.0, 0.0, 0.0, 0.0, 0.0, 0.0, 0.0, 0.0, 0.0, 0.0, 0.0, 0.0, 0.0, 0.0, 0.0, 0.0, 0.0, 0.0, 0.0, 0.0, 0.0, 0.0, 0.0, 0.0, 0.0, 0.0, 0.0, 0.0, 0.0, 0.0, 0.0, 0.0, 0.0, 0.0, 0.0, 0.0, 0.0, 0.0, 0.0, 0.0, 0.0, 0.0, 0.0, 0.0, 0.0, 0.0, 0.0, 0.0, 0.0, 0.0, 0.0, 0.0, 0.0, 0.0, 0.0, 0.0, 0.0, 0.0, 0.0, 0.0, 0.0, 0.0, 0.0, 0.0, 0.0, 0.0, 0.0, 0.0, 0.0, 0.0, 0.0, 0.0, 0.0, 0.0, 0.0, 0.0, 0.0, 0.0, 0.0, 0.0, 0.0, 0.0, 0.0, 0.0, 0.0, 0.0, 0.0, 0.0, 0.0, 0.0, 0.0, 0.0, 0.0, 0.0, 0.0, 0.0, 0.0, 0.0, 0.0, 0.0, 0.0, 0.0, 0.0, 0.0, 0.0, 0.0, 0.0, 0.0, 0.0, 0.0, 0.0, 0.0, 0.0, 0.0, 0.0, 0.0, 0.0, 0.0, 0.0, 0.0, 0.0, 0.0, 0.0, 0.0, 0.0, 0.0, 0.0, 0.0, 0.0, 0.0, 0.0, 0.0, 0.0, 0.0, 0.0, 0.0, 0.0, 0.0, 0.0, 0.0, 0.0, 0.0, 0.0, 0.0, 0.0, 0.0, 0.0, 0.0, 0.0, 0.0, 0.0, 0.0, 0.0, 0.0, 0.0, 0.0, 0.0, 0.0, 0.0, 0.0, 0.0, 0.0, 0.0, 0.0, 0.0, 0.0, 0.0, 0.0, 0.0, 0.0, 0.0, 0.0, 0.0, 0.0, 0.0, 0.0, 0.0, 0.0, 0.0, 0.0, 0.0, 0.0, 0.0, 0.0, 0.0, 0.0, 0.0, 0.0, 0.0, 0.0, 0.0, 0.0, 0.0, 0.0, 0.0, 0.0, 0.0, 0.0, 0.0, 0.0, 0.0, 0.0, 0.0, 0.0, 0.0, 0.0, 0.0, 0.0, 0.0, 0.0, 0.0, 0.0, 0.0, 0.0, 0.0, 0.0, 0.0, 0.0, 0.0, 0.0, 0.0, 0.0, 0.0, 0.0, 0.0, 0.0, 0.0, 0.0, 0.0, 0.0, 0.0, 0.0, 0.0, 0.0, 0.0, 0.0, 0.0, 0.0, 0.0, 0.0, 0.0, 0.0, 0.0, 0.0, 0.0, 0.0, 0.0, 0.0, 0.0, 0.0, 0.0, 0.0, 0.0, 0.0, 0.0, 0.0, 0.0, 0.0, 0.0, 0.0, 0.0, 0.0, 0.0, 0.0, 0.0, 0.0, 0.0, 0.0, 0.0, 0.0, 0.0, 0.0, 0.0, 0.0, 0.0, 0.0, 0.0, 0.0, 0.0, 0.0, 0.0, 0.0, 0.0, 0.0, 0.0, 0.0, 0.0, 0.0, 0.0, 0.0, 0.0, 0.0, 0.0, 0.0, 0.0, 0.0, 0.0, 0.0, 0.0, 0.0, 0.0, 0.0, 0.0, 0.0, 0.0, 0.0, 0.0, 0.0, 0.0, 0.0, 0.0, 0.0, 0.0, 0.0, 0.0, 0.0, 0.0, 0.0, 0.0, 0.0, 0.0, 0.0, 0.0, 0.0, 0.0, 0.0, 0.0, 0.0, 0.0, 0.0, 0.0, 0.0, 0.0, 0.0, 0.0, 0.0, 0.0, 0.0, 0.0, 0.0, 0.0, 0.0, 0.0, 0.0, 0.0, 0.0, 0.0, 0.0, 0.0, 0.0, 0.0, 0.0, 0.0, 0.0, 0.0, 0.0, 0.0, 0.0, 0.0, 0.0, 0.0, 0.0, 0.0, 0.0, 0.0, 0.0, 0.0, 0.0, 0.0, 0.0, 0.0, 0.0, 0.0, 0.0, 0.0, 0.0, 0.0, 0.0, 0.0, 0.0, 0.0, 0.0, 0.0, 0.0, 0.0, 0.0, 0.0, 0.0, 0.0, 0.0, 0.0, 0.0, 0.0, 0.0, 0.0, 0.0, 0.0, 0.0, 0.0, 0.0, 0.0, 0.0, 0.0, 0.0, 0.0, 0.0, 0.0, 0.0, 0.0, 0.0, 0.0, 0.0, 0.0, 0.0, 0.0, 0.0, 0.0, 0.0, 0.0, 0.0, 0.0, 0.0, 0.0, 0.0, 0.0, 0.0, 0.0, 0.0, 0.0, 0.0, 0.0, 0.0, 0.0, 0.0, 0.0, 0.0, 0.0, 0.0, 0.0, 0.0, 0.0, 0.0, 0.0, 0.0, 0.0, 0.0, 0.0, 0.0, 0.0, 0.0, 0.0, 0.0, 0.0, 0.0, 0.0, 0.0, 0.0, 0.0, 0.0, 0.0, 0.0, 0.0, 0.0, 0.0, 0.0, 0.0, 0.0, 0.0, 0.0, 0.0, 0.0, 0.0, 0.0, 0.0, 0.0, 0.0, 0.0, 0.0, 0.0, 0.0, 0.0, 0.0, 0.0, 0.0, 0.0, 0.0, 0.0, 0.0, 0.0, 0.0, 0.0, 0.0, 0.0, 0.0, 0.0, 0.0, 0.0, 0.0, 0.0, 0.0, 0.0, 0.0, 0.0, 0.0, 0.0, 0.0, 0.0, 0.0, 0.0, 0.0, 0.0, 0.0, 0.0, 0.0, 0.0, 0.0, 0.0, 0.0, 0.0, 0.0, 0.0, 0.0, 0.0, 0.0, 0.0, 0.0, 0.0, 0.0, 0.0, 0.0, 0.0, 0.0, 0.0, 0.0, 0.0, 0.0, 0.0, 0.0, 0.0, 0.0, 0.0, 0.0, 0.0, 0.0, 0.0, 0.0, 0.0, 0.0, 0.0, 0.0, 0.0, 0.0, 0.0, 0.0, 0.0, 0.0, 0.0, 0.0, 0.0, 0.0, 0.0, 0.0, 0.0, 0.0, 0.0, 0.0, 0.0, 0.0, 0.0, 0.0, 0.0, 0.0, 0.0, 0.0, 0.0, 0.0, 0.0, 0.0, 0.0, 0.0, 0.0, 0.0, 0.0, 0.0, 0.0, 0.0, 0.0, 0.0, 0.0, 0.0, 0.0, 0.0, 0.0, 0.0, 0.0, 0.0, 0.0, 0.0, 0.0, 0.0, 0.0, 0.0, 0.0, 0.0, 0.0, 0.0, 0.0, 0.0, 0.0, 0.0, 0.0, 0.0, 0.0, 0.0, 0.0, 0.0, 0.0, 0.0, 0.0, 0.0, 0.0, 0.0, 0.0, 0.0, 0.0, 0.0, 0.0, 0.0, 0.0, 0.0, 0.0, 0.0, 0.0, 0.0, 0.0, 0.0, 0.0, 0.0, 0.0, 0.0, 0.0, 0.0, 0.0, 0.0, 0.0, 0.0, 0.0, 0.0, 0.0, 0.0, 0.0, 0.0, 0.0, 0.0, 0.0, 0.0, 0.0, 0.0, 0.0, 0.0, 0.0, 0.0, 0.0, 0.0, 0.0, 0.0, 0.0, 0.0, 0.0, 0.0, 0.0, 0.0, 0.0, 0.0, 0.0, 0.0, 0.0, 0.0, 0.0, 0.0, 0.0, 0.0, 0.0, 0.0, 0.0, 0.0, 0.0, 0.0, 0.0, 0.0, 0.0, 0.0, 0.0, 0.0, 0.0, 0.0, 0.0, 0.0, 0.0, 0.0, 0.0, 0.0, 0.0, 0.0, 0.0, 0.0, 0.0, 0.0, 0.0, 0.0, 0.0, 0.0, 0.0, 0.0, 0.0, 0.0, 0.0, 0.0, 0.0, 0.0, 0.0, 0.0, 0.0, 0.0, 0.0, 0.0, 0.0, 0.0, 0.0, 0.0, 0.0, 0.0, 0.0, 0.0, 0.0, 0.0, 0.0, 0.0, 0.0, 0.0, 0.0, 0.0, 0.0, 0.0, 0.0, 0.0, 0.0, 0.0, 0.0, 0.0, 0.0, 0.0, 0.0, 0.0, 0.0, 0.0, 0.0, 0.0, 0.0, 0.0, 0.0, 0.0, 0.0, 0.0, 0.0, 0.0, 0.0, 0.0, 0.0, 0.0, 0.0, 0.0, 0.0, 0.0, 0.0, 0.0, 0.0, 0.0, 0.0, 0.0, 0.0, 0.0, 0.0, 0.0, 0.0, 0.0, 0.0, 0.0, 0.0, 0.0, 0.0, 0.0, 0.0, 0.0, 0.0, 0.0, 0.0, 0.0, 0.0, 0.0, 0.0, 0.0, 0.0, 0.0, 0.0, 0.0, 0.0, 0.0, 0.0, 0.0, 0.0, 0.0, 0.0, 0.0, 0.0, 0.0, 0.0, 0.0, 0.0, 0.0, 0.0, 0.0, 0.0, 0.0, 0.0, 0.0, 0.0, 0.0, 0.0, 0.0, 0.0, 0.0, 0.0, 0.0, 0.0, 0.0, 0.0, 0.0, 0.0, 0.0, 0.0, 0.0, 0.0, 0.0, 0.0, 0.0, 0.0, 0.0, 0.0, 0.0, 0.0, 0.0, 0.0, 0.0, 0.0, 0.0, 0.0, 0.0, 0.0, 0.0, 0.0, 0.0, 0.0, 0.0, 0.0, 0.0, 0.0, 0.0, 0.0, 0.0, 0.0, 0.0, 0.0, 0.0, 0.0, 0.0, 0.0, 0.0, 0.0, 0.0, 0.0, 0.0, 0.0, 0.0, 0.0, 0.0, 0.0, 0.0, 0.0, 0.0, 0.0, 0.0, 0.0, 0.0, 0.0, 0.0, 0.0, 0.0, 0.0, 0.0, 0.0, 0.0, 0.0, 0.0, 0.0, 0.0, 0.0, 0.0, 0.0, 0.0, 0.0, 0.0, 0.0, 0.0, 0.0, 0.0, 0.0, 0.0, 0.0, 0.0, 0.0, 0.0, 0.0, 0.0, 0.0, 0.0, 0.0, 0.0, 0.0, 0.0, 0.0, 0.0, 0.0, 0.0, 0.0, 0.0, 0.0, 0.0, 0.0, 0.0, 0.0, 0.0, 0.0, 0.0, 0.0, 0.0, 0.0, 0.0, 0.0, 0.0, 0.0, 0.0, 0.0, 0.0, 0.0, 0.0, 0.0, 0.0, 0.0, 0.0, 0.0, 0.0, 0.0, 0.0, 0.0, 0.0, 0.0, 0.0, 0.0, 0.0, 0.0, 0.0, 0.0, 0.0, 0.0, 0.0, 0.0, 0.0, 0.0, 0.0, 0.0, 0.0])
me_plane.materials.append(mat_material_002)
me_plane.use_remesh_preserve_volume = False
me_plane.use_remesh_preserve_attributes = False
me_plane.use_mirror_vertex_groups = False
me_plane.update()
me_plane_001 = bpy.data.meshes.new('Plane.001')
me_plane_001.from_pydata([(-0.125, -0.125, 0.0), (0.125, -0.125, 0.0), (-0.125, 0.125, 0.0), (0.125, 0.125, 0.0)], [], [(0, 1, 3, 2)])
_uv = me_plane_001.uv_layers.new(name='UVMap')
_uv.uv.foreach_set('vector', [0.0, 0.0, 1.0, 0.0, 1.0, 1.0, 0.0, 1.0])
me_plane_001.materials.append(mat_material_001)
me_plane_001.use_remesh_preserve_volume = False
me_plane_001.use_remesh_preserve_attributes = False
me_plane_001.use_mirror_vertex_groups = False
me_plane_001.update()

# ---- curves / text
txt_text = bpy.data.curves.new('Text', 'FONT')
txt_text.dimensions = '2D'
txt_text.body = 'Fall Guy'
txt_text.materials.append(mat_material)
txt_text.use_path_clamp = True
txt_text.size = 0.1
txt_text_001 = bpy.data.curves.new('Text.001', 'FONT')
txt_text_001.dimensions = '2D'
txt_text_001.body = 'Production'
txt_text_001.materials.append(mat_material)
txt_text_001.use_path_clamp = True
txt_text_001.size = 0.1

# ---- objects
ob_light = bpy.data.objects.new('Light', light_light)
ob_camera = bpy.data.objects.new('Camera', cam_camera)
ob_man = bpy.data.objects.new('Man', me_plane)
ob_plane = bpy.data.objects.new('Plane', me_plane_001)
ob_fallguy = bpy.data.objects.new('FallGuy', txt_text)
ob_production = bpy.data.objects.new('Production', txt_text_001)

# ---- transforms, parenting, visibility, modifiers, constraints
ob_light.location = (4.0, -8.0, 2.0)
ob_light.rotation_euler = (0.6503, 0.05522, 1.866)
ob_light.lock_rotations_4d = False
ob_light.empty_display_type = 'ARROWS'
ob_light.color = (0.0, 0.0, 0.0, 0.0)
ob_light.lineart.crease_threshold = 0.0
ob_camera.location = (0.1354, -0.06402, 0.2329)
ob_camera.rotation_euler = (0.775, 0.009062, 0.8696)
ob_camera.scale = (1.0, 1.0, 1.0)
ob_camera.lock_rotations_4d = False
ob_camera.empty_display_type = 'ARROWS'
ob_camera.color = (0.0, 0.0, 0.0, 0.0)
ob_camera.display_type = 'WIRE'
ob_camera.lineart.crease_threshold = 0.0
ob_man.location = (0.0, 0.0, 0.0)
ob_man.lineart.crease_threshold = 0.0
_m = ob_man.modifiers.new('Subdivision', 'SUBSURF')
_m.uv_smooth = 'PRESERVE_CORNERS'
_m.show_only_control_edges = False
ob_plane.location = (0.0, 0.0, -0.005543)
ob_plane.lineart.crease_threshold = 0.0
ob_fallguy.location = (0.09009, 1.275, 0.0)
ob_fallguy.lineart.crease_threshold = 0.0
ob_production.location = (1.03, -0.0777, 0.0)
ob_production.lineart.crease_threshold = 0.0

# ---- collection membership
col_collection.objects.link(ob_light)
col_collection.objects.link(ob_camera)
col_collection.objects.link(ob_man)
col_collection.objects.link(ob_plane)
col_collection.objects.link(ob_fallguy)
col_collection.objects.link(ob_production)

# ---- scene / render settings (as saved in the file)
scene.camera = ob_camera
scene.frame_start = 1; scene.frame_end = 180; scene.frame_set(42)
scene.render.engine = 'CYCLES'
scene.render.film_transparent = True
scene.cycles.use_denoising = False
scene.cycles.samples = 128
scene.cycles.sampling_pattern = 'TABULATED_SOBOL'
scene.cycles.use_adaptive_sampling = False
scene.cycles.use_light_tree = False
scene.view_settings.view_transform = 'Filmic'
bpy.context.view_layer.update()
